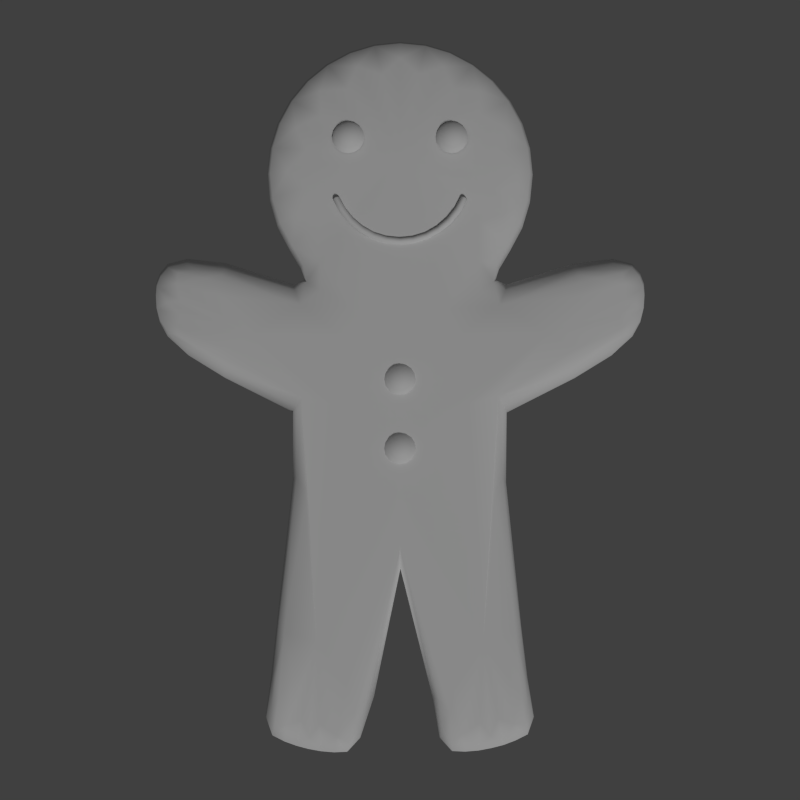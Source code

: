 # Source: gingerBreadMan1.blend  (saved by Blender 2.79.0; exported with 4.5.12 LTS)
import bpy
from mathutils import Matrix  # noqa: F401  (used for matrix-valued properties, if any)

bpy.ops.wm.read_factory_settings(use_empty=True)
scene = bpy.context.scene
scene.name = 'Scene'

# ---- collections
col_collection_1 = bpy.data.collections.new('Collection 1'); scene.collection.children.link(col_collection_1)

# ---- materials (node trees are filled in below, after node groups)
mat_bread = bpy.data.materials.new('bread')
mat_bread.alpha_threshold = 0.0
mat_bread.use_transparent_shadow = False
mat_bread.roughness = 0.5
mat_bread.specular_intensity = 0.0
mat_candy = bpy.data.materials.new('candy')
mat_candy.alpha_threshold = 0.0
mat_candy.use_transparent_shadow = False
mat_candy.roughness = 0.5
mat_candy.specular_intensity = 0.35

# ---- node groups
ng_auto_smooth = bpy.data.node_groups.new('Auto Smooth', 'GeometryNodeTree')
_s = ng_auto_smooth.interface.new_socket(name='Geometry', in_out='OUTPUT', socket_type='NodeSocketGeometry')
_s = ng_auto_smooth.interface.new_socket(name='Geometry', in_out='INPUT', socket_type='NodeSocketGeometry')
_s = ng_auto_smooth.interface.new_socket(name='Angle', in_out='INPUT', socket_type='NodeSocketFloat')
_s.subtype = 'ANGLE'
_s.min_value = 0.0
_s.max_value = 3.142
ng_auto_smooth.is_modifier = True
_N = ng_auto_smooth.nodes; _L = ng_auto_smooth.links
n0 = _N.new('NodeGroupOutput'); n0.name = 'Group Output'; n0.location = (480, -100)
n1 = _N.new('NodeGroupInput'); n1.name = 'Group Input'; n1.location = (-420, -300)
n2 = _N.new('NodeGroupInput'); n2.name = 'Group Input.001'; n2.location = (-60, -100)
n3 = _N.new('GeometryNodeSetShadeSmooth'); n3.name = 'Set Shade Smooth'; n3.location = (120, -100)
n3.domain = 'EDGE'
n4 = _N.new('GeometryNodeSetShadeSmooth'); n4.name = 'Set Shade Smooth.001'; n4.location = (300, -100)
n5 = _N.new('GeometryNodeInputMeshEdgeAngle'); n5.name = 'Edge Angle'; n5.location = (-420, -220)
n6 = _N.new('GeometryNodeInputEdgeSmooth'); n6.name = 'Is Edge Smooth'; n6.location = (-60, -160)
n7 = _N.new('GeometryNodeInputShadeSmooth'); n7.name = 'Is Face Smooth'; n7.location = (-240, -340)
n8 = _N.new('FunctionNodeBooleanMath'); n8.name = 'Boolean Math'; n8.location = (-60, -220)
n9 = _N.new('FunctionNodeCompare'); n9.name = 'Compare'; n9.location = (-240, -180)
n9.operation = 'LESS_EQUAL'
_L.new(n5.outputs[0], n9.inputs[0])
_L.new(n4.outputs[0], n0.inputs[0])
_L.new(n1.outputs[1], n9.inputs[1])
_L.new(n9.outputs[0], n8.inputs[0])
_L.new(n7.outputs[0], n8.inputs[1])
_L.new(n2.outputs[0], n3.inputs[0])
_L.new(n6.outputs[0], n3.inputs[1])
_L.new(n3.outputs[0], n4.inputs[0])
_L.new(n8.outputs[0], n3.inputs[2])
n0.is_active_output = True

# ---- material node trees

# ---- world
world_world = bpy.data.worlds.new('World'); scene.world = world_world
world_world.color = (0.05088, 0.05088, 0.05088)
world_world.use_sun_shadow = False
world_world.sun_shadow_jitter_overblur = 0.0
world_world.cycles.sampling_method = 'NONE'
world_world.cycles.sample_map_resolution = 256

# ---- cameras
cam_camera = bpy.data.cameras.new('Camera')
cam_camera.clip_end = 100.0
cam_camera.lens = 54.61
cam_camera.sensor_width = 32.0
cam_camera.sensor_height = 18.0
cam_camera.ortho_scale = 7.314
cam_camera.dof.focus_distance = 0.0
cam_camera.dof.aperture_fstop = 128.0

# ---- lights
light_lamp = bpy.data.lights.new('Lamp', 'SUN')
light_lamp.transmission_factor = 0.0
light_lamp.cutoff_distance = 30.0
light_lamp.angle = 0.1993
light_lamp.energy = 1.0
light_lamp.shadow_buffer_clip_start = 1.001
light_lamp.shadow_soft_size = 0.1
light_lamp.shadow_cascade_max_distance = 1000.0
light_lamp.cycles.use_multiple_importance_sampling = False

# ---- meshes
me_circle = bpy.data.meshes.new('Circle')
me_circle.from_pydata([(2.266, 0.7863, -0.1268), (0.7702, -1.415, 0.126), (4.103, -0.9401, -0.1268), (-0.9619, -0.1913, -0.1268), (0.7652, -0.7071, -0.1268), (3.85, -0.1932, -0.1268), (-0.9619, 0.1913, -0.1268), (4.182, 0.7613, -0.1268), (3.86, 0.2478, -0.1268), (-0.8155, 0.5449, -0.1268), (2.253, -0.7951, -0.1268), (0.5449, -0.8155, -0.1268), (4.227, 0.3794, -0.1268), (-0.1221, -1.277e-08, 0.125), (0.1842, 0.9259, 0.0625), (0.1842, -0.9259, 0.0625), (-0.5245, 0.7849, 0.0625), (3.797, -0.876, 0.125), (0.5245, -0.7849, 0.0625), (2.21, -0.7515, 0.06252), (-0.7849, 0.5245, 0.0625), (-0.5449, 0.8155, -0.1268), (-0.9259, 0.1842, 0.0625), (3.815, 0.2498, 0.05941), (0.7896, -0.6814, 0.06252), (-0.9259, -0.1842, 0.0625), (3.918, 0.3607, 0.1187), (0.6342, -1.296, -0.1268), (2.214, 0.747, 0.06178), (-0.7849, -0.5245, 0.0625), (0.6957, 1.275, 0.06255), (-0.5245, -0.7849, 0.0625), (0.7896, 0.6814, 0.06252), (0.5245, 0.7849, 0.0625), (-0.1842, -0.9259, 0.0625), (-0.1842, 0.9259, 0.0625), (4.167, -0.7548, 0.0625), (4.211, -0.3872, 0.0625), (3.812, -0.2148, 0.06105), (3.658, -0.9251, 0.0625), (0.1913, -0.9619, -0.1268), (3.401, -0.6015, 0.1241), (4.202, 0.5747, 0.05922), (4.086, 0.9264, 0.05922), (3.685, -0.9504, -0.1268), (3.395, 0.6015, 0.1205), (3.659, 0.9195, 0.06012), (0.1913, 0.9619, -0.1268), (-0.2191, 0.0, -0.1268), (-0.8155, -0.5449, -0.1268), (3.697, 0.9394, -0.1268), (4.223, -0.5748, -0.1268), (-0.5449, -0.8155, -0.1268), (0.7652, 0.7071, -0.1268), (0.5449, 0.8155, -0.1268), (-0.1913, -0.9619, -0.1268), (-0.1913, 0.9619, -0.1268), (0.6868, 1.688, 0.06326), (1.191, 1.707, -0.1268), (1.487, 1.296, -0.1268), (1.439, 1.269, 0.06255), (0.6342, 1.296, -0.1268), (1.282, 1.408, 0.126), (0.6427, -1.707, -0.1268), (1.162, -1.688, 0.06326), (1.487, -1.296, -0.1268), (1.439, -1.269, 0.06254), (0.6957, -1.275, 0.06254), (0.9857, -1.507, -0.1268), (0.8247, -1.77, 0.06471), (0.9709, -1.791, -0.1268), (0.7881, 1.791, -0.1268), (0.9832, 1.77, 0.06466), (1.282, -1.408, 0.126), (1.162, 1.688, 0.06326), (1.191, -1.707, -0.1268), (0.9832, -1.77, 0.06471), (1.179, 1.075, 0.1266), (0.9709, 1.791, -0.1268), (0.6427, 1.707, -0.1268), (0.7702, 1.415, 0.126), (0.6868, -1.688, 0.06326), (0.7881, -1.791, -0.1268), (0.8247, 1.77, 0.06466), (0.9857, 1.507, -0.1268), (1.179, -1.075, 0.1266), (4.092, -0.9266, 0.0625), (4.181, -0.7616, -0.1268), (4.227, -0.3797, -0.1268), (3.962, -0.6615, -0.1268), (3.919, -0.3256, 0.1231), (4.207, -0.575, 0.0625), (0.9882, -0.3278, 0.125), (4.206, 0.387, 0.05922), (4.223, 0.5745, -0.1268), (1.311, 0.0, -0.1268), (3.974, 0.7043, -0.1268), (0.7652, 0.0, -0.1268), (2.084, 0.003792, -0.1268), (3.786, 0.8758, 0.1187), (4.162, 0.7545, 0.05922), (0.9882, 0.3278, 0.125), (4.103, 0.9398, -0.1268), (-0.1895, 0.9529, 0.0), (-0.5398, 0.8078, 0.0), (-0.8078, 0.5398, 0.0), (-0.9529, 0.1895, 0.0), (-0.9529, -0.1895, 0.0), (-0.8078, -0.5398, 0.0), (-0.5398, -0.8078, 0.0), (-0.1895, -0.9529, 0.0), (0.1895, -0.9529, 0.0), (0.5398, -0.8078, 0.0), (0.6042, 1.568, -0.1268), (0.6811, 0.7342, -0.1268), (-0.3754, -0.9063, -0.1268), (0.7927, 0.7918, -0.1268), (0.5398, 0.8078, 0.0), (0.1895, 0.9529, 0.0), (-0.6937, -0.6937, -0.1268), (1.744, 0.7896, -0.1268), (3.317, 0.8929, -0.1268), (4.205, -0.6713, -0.1268), (-0.9063, -0.3754, -0.1268), (0.7713, 0.7007, 5.737e-06), (0.7927, -0.7918, -0.1268), (4.128, -0.2856, -0.1268), (2.242, -0.7842, 4.303e-06), (-0.981, 0.0, -0.1268), (3.976, 0.9855, -0.1268), (2.253, 0.7765, 0.001461), (0.7221, 1.348, -0.1268), (2.837, 0.0, -0.1268), (-0.9063, 0.3754, -0.1268), (1.74, -0.7918, -0.1268), (0.6811, -0.7342, -0.1268), (0.7713, -0.7007, 4.303e-06), (0.7221, -1.348, -0.1268), (4.205, 0.671, -0.1268), (4.129, 0.2898, -0.1268), (-0.6937, 0.6937, -0.1268), (-0.3754, 0.9063, -0.1268), (0.3754, -0.9063, -0.1268), (-1.192e-07, -0.981, -0.1268), (3.973, -0.9884, -0.1268), (3.299, -0.9093, -0.1268), (-0.1651, 0.6764, 0.1094), (-0.4137, 0.5734, 0.1094), (-0.6039, 0.3831, 0.1094), (-0.7069, 0.1345, 0.1094), (-0.7069, -0.1345, 0.1094), (-0.6039, -0.3831, 0.1094), (-0.4137, -0.5734, 0.1094), (-0.1651, -0.6764, 0.1094), (0.104, -0.6764, 0.1094), (0.3526, -0.5734, 0.1094), (0.3526, 0.5734, 0.1094), (0.104, 0.6764, 0.1094), (0.8514, 0.5801, 0.1094), (1.075, -1.714e-05, 0.1249), (2.345, -0.6708, 0.1092), (2.342, 0.6689, 0.1067), (2.281, -6.217e-05, 0.1222), (0.8514, -0.5801, 0.1094), (-5.588e-08, 0.9442, 0.0625), (0.3613, 0.8723, 0.0625), (0.3613, -0.8723, 0.0625), (-1.453e-07, -0.9442, 0.0625), (-0.6676, 0.6676, 0.0625), (-0.3613, 0.8723, 0.0625), (3.841, -0.2037, 0.0004003), (3.257, -0.8784, 0.0625), (0.6688, -0.7069, 0.0625), (1.694, -0.7571, 0.06253), (-0.8723, 0.3613, 0.0625), (2.845, 0.0001449, 0.05992), (-0.9442, -4.47e-08, 0.0625), (3.82, 0.2834, 0.1039), (0.8518, -0.7676, 0.06253), (-0.8723, -0.3613, 0.0625), (3.262, 0.8701, 0.06098), (1.695, 0.7559, 0.06236), (-0.6676, -0.6676, 0.0625), (0.8518, 0.7676, 0.06254), (-0.3613, -0.8723, 0.0625), (0.6688, 0.7069, 0.06251), (4.1, -0.9368, 0.0), (4.219, -0.5748, 0.0), (4.012, -0.9072, 0.1094), (3.998, -0.5817, 0.1092), (4.19, -0.6679, 0.0625), (3.958, -0.9703, 0.0625), (4.106, -0.2981, 0.06214), (0.0, 0.981, -0.1268), (3.679, -0.9002, 0.1094), (3.819, -0.2482, 0.1071), (3.678, -0.9441, 0.0), (4.222, 0.3813, -0.0008203), (4.177, 0.7596, -0.0008203), (4.121, 0.3718, 0.1037), (3.96, 0.7128, 0.1042), (4.101, 0.2979, 0.05927), (4.184, 0.6677, 0.05922), (3.954, 0.9687, 0.05944), (3.847, 0.2435, -9.887e-06), (0.3754, 0.9063, -0.1268), (3.671, 0.8986, 0.1041), (3.688, 0.9344, 0.001045), (-0.1983, 0.7215, -0.1268), (-0.4634, 0.6116, -0.1268), (-0.6664, 0.4087, -0.1268), (-0.7762, 0.1435, -0.1268), (-0.7762, -0.1435, -0.1268), (-0.6664, -0.4087, -0.1268), (-0.4634, -0.6116, -0.1268), (-0.1983, -0.7215, -0.1268), (0.08874, -0.7215, -0.1268), (0.3539, -0.6116, -0.1268), (0.3539, 0.6116, -0.1268), (0.08874, 0.7215, -0.1268), (0.7652, 0.5303, -0.1268), (2.292, -0.5294, -0.1268), (2.302, 0.5249, -0.1268), (0.7652, -0.5303, -0.1268), (3.878, -0.3051, -0.1268), (4.065, -0.8576, -0.1268), (4.155, -0.5835, -0.1268), (3.752, -0.8653, -0.1268), (4.16, 0.4387, -0.1268), (4.126, 0.7251, -0.1268), (3.89, 0.3668, -0.1268), (3.763, 0.8587, -0.1268), (1.32, 1.568, -0.1268), (0.6537, 1.702, -6.512e-06), (0.7297, 1.611, 0.1106), (1.276, 1.548, 0.06273), (0.6545, 1.549, 0.06273), (0.7285, 1.657, -0.1268), (1.362, 1.348, -0.1268), (0.7451, 1.299, 0.1097), (0.6495, 1.29, 1.225e-05), (1.475, 1.289, 1.225e-05), (1.376, 1.29, 0.1097), (0.6042, -1.568, -0.1268), (1.32, -1.568, -0.1268), (1.184, -1.702, -4.884e-06), (1.178, -1.609, 0.1106), (1.276, -1.548, 0.06272), (0.6545, -1.549, 0.06272), (1.14, -1.657, -0.1268), (0.6495, -1.29, 9.187e-06), (0.7451, -1.299, 0.1097), (1.376, -1.29, 0.1097), (1.475, -1.289, 9.187e-06), (1.362, -1.348, -0.1268), (0.974, 1.786, -4.557e-05), (1.038, 1.586, 0.1125), (0.9746, 1.72, -0.1268), (0.7972, -1.786, -3.418e-05), (0.9315, -1.586, 0.1125), (0.8375, -1.72, -0.1268), (0.8988, -1.775, 0.06507), (0.8702, -1.797, -0.1268), (0.8702, 1.797, -0.1268), (0.8988, 1.775, 0.06501), (1.261, -0.6677, -0.1268), (0.974, -1.786, -3.418e-05), (1.038, -1.586, 0.1125), (0.9746, -1.72, -0.1268), (1.474, -2.809e-05, 0.1257), (1.261, 0.6677, -0.1268), (1.184, 1.702, -6.512e-06), (1.178, 1.609, 0.1106), (1.14, 1.657, -0.1268), (1.276, -1.277, 0.1264), (1.073, 1.744, 0.06396), (1.081, -1.765, -0.1268), (1.073, -1.744, 0.06398), (1.276, 1.277, 0.1264), (1.081, 1.765, -0.1268), (0.7972, 1.786, -4.557e-05), (0.9315, 1.586, 0.1125), (0.8375, 1.72, -0.1268), (0.6537, -1.702, -4.884e-06), (0.7297, -1.611, 0.1106), (0.7285, -1.657, -0.1268), (0.7154, 1.765, -0.1268), (0.8985, 1.284, 0.1264), (0.7557, -1.744, 0.06398), (0.7154, -1.765, -0.1268), (0.7557, 1.744, 0.06396), (0.8985, -1.284, 0.1264), (0.6113, -0.2455, 0.125), (1.166, -0.4527, 0.1254), (1.682, -0.4793, 0.1252), (4.178, -0.7599, 0.0), (3.969, -0.7131, 0.1092), (0.4901, 0.0, -0.1268), (2.589, -0.1674, -0.1268), (0.9307, 0.0, -0.1268), (4.124, -0.7236, -0.1268), (4.136, -0.8396, 0.0625), (3.639, -0.7769, 0.1248), (4.148, -0.8498, -0.1268), (4.223, -0.3816, 0.0), (4.13, -0.3719, 0.1089), (1.829, 0.000948, -0.1268), (4.159, -0.4372, -0.1268), (4.231, -0.4761, -0.1268), (3.721, -0.3847, 0.1229), (4.215, -0.48, 0.0625), (0.6113, 0.2455, 0.125), (4.218, 0.5745, -0.0008203), (3.989, 0.5815, 0.1042), (2.6, 0.1733, -0.1268), (4.157, 0.585, -0.1268), (4.21, 0.4797, 0.05922), (3.715, 0.3849, 0.1192), (4.231, 0.4759, -0.1268), (1.166, 0.4526, 0.1254), (1.681, 0.4791, 0.1242), (4.099, 0.9365, -0.0008203), (4.002, 0.907, 0.1037), (4.067, 0.859, -0.1268), (3.629, 0.7767, 0.1192), (4.13, 0.8393, 0.05922), (4.148, 0.8495, -0.1268), (-5.885e-08, 0.9718, 0.0), (-0.3719, 0.8978, 0.0), (-0.6871, 0.6871, 0.0), (-0.8978, 0.3719, 0.0), (-0.9718, -4.383e-08, 0.0), (-0.8978, -0.3719, 0.0), (-0.6871, -0.6871, 0.0), (-0.3719, -0.8978, 0.0), (-1.469e-07, -0.9718, 0.0), (0.3719, -0.8978, 0.0), (0.678, -0.7274, 1.076e-06), (0.6618, -1.531, -0.1268), (1.271, -1.491, 0.09779), (0.7072, -1.495, 0.09779), (0.678, 0.7274, 1.434e-06), (0.3719, 0.8978, 0.0), (3.288, -0.9016, 1.073e-06), (1.309, -1.563, 5.959e-06), (2.886, 0.003411, 0.0004979), (0.6168, -1.563, 5.959e-06), (3.303, 0.8872, 0.002081), (0.6618, 1.531, -0.1268), (1.292, 1.531, -0.1268), (1.732, 0.7812, 0.000374), (0.8075, 0.7857, 1.023e-05), (0.7072, 1.495, 0.0978), (1.271, 1.491, 0.0978), (0.6168, 1.563, 7.945e-06), (1.309, 1.563, 7.945e-06), (0.8075, -0.7857, 7.675e-06), (1.729, -0.7831, 7.675e-06), (-0.01356, 0.8151, 0.09722), (-0.3255, 0.7531, 0.09722), (-0.5899, 0.5764, 0.09722), (-0.7666, 0.3119, 0.09722), (-0.8287, -3.958e-08, 0.09722), (-0.7666, -0.3119, 0.09722), (-0.5899, -0.5764, 0.09722), (-0.3255, -0.7531, 0.09722), (-0.01357, -0.8151, 0.09722), (0.2984, -0.7531, 0.09722), (0.6483, -0.5779, 0.1094), (0.8153, -7.612e-06, 0.125), (0.6483, 0.5779, 0.1094), (0.2984, 0.7531, 0.09722), (3.332, -0.8376, 0.1093), (2.71, 0.0003146, 0.1133), (3.326, 0.8353, 0.105), (1.623, 0.7121, 0.1148), (0.9597, 0.7233, 0.1153), (1.941, -3.971e-05, 0.1244), (1.284, -2.845e-05, 0.1251), (0.9597, -0.7233, 0.1153), (1.624, -0.7125, 0.1152), (3.969, -0.9839, 0.0), (4.202, -0.6705, 0.0), (4.123, -0.2899, 0.0001001), (3.895, -0.9315, 0.09722), (4.095, -0.6577, 0.09713), (4.031, -0.3048, 0.0962), (4.122, 0.2907, -0.0006177), (4.2, 0.6702, -0.0008203), (3.97, 0.9813, -0.000354), (4.024, 0.3048, 0.09226), (4.086, 0.6575, 0.09235), (3.887, 0.9306, 0.09233), (-0.02434, 0.8635, -0.1268), (-0.3548, 0.7978, -0.1268), (-0.6349, 0.6106, -0.1268), (-0.8221, 0.3305, -0.1268), (-0.8879, 0.0, -0.1268), (-0.8221, -0.3305, -0.1268), (-0.6349, -0.6106, -0.1268), (-0.3548, -0.7978, -0.1268), (-0.02434, -0.8635, -0.1268), (0.3061, -0.7978, -0.1268), (0.6333, -0.5507, -0.1268), (0.6333, 0.5507, -0.1268), (0.3061, 0.7978, -0.1268), (3.328, -0.7936, -0.1268), (2.657, 0.0, -0.1268), (3.344, 0.7852, -0.1268), (1.646, 0.6557, -0.1268), (0.8763, 0.6566, -0.1268), (0.8763, -0.6566, -0.1268), (1.644, -0.6564, -0.1268), (3.936, -0.9272, -0.1268), (4.176, -0.6631, -0.1268), (4.069, -0.3202, -0.1268), (4.071, 0.3306, -0.1268), (4.177, 0.6636, -0.1268), (3.94, 0.9241, -0.1268), (1.292, -1.531, -0.1268), (0.8773, 1.792, -5.534e-05), (0.9431, 1.686, 0.1004), (0.8872, 1.762, -0.1268), (0.8773, -1.792, -4.15e-05), (0.9431, -1.686, 0.1005), (0.8872, -1.762, -0.1268), (1.079, -1.76, -1.953e-05), (1.12, -1.617, 0.1116), (1.07, -1.729, -0.1268), (1.079, 1.76, -2.604e-05), (1.12, 1.617, 0.1116), (1.07, 1.729, -0.1268), (0.7255, 1.76, -2.604e-05), (0.8116, 1.619, 0.1116), (0.7454, 1.729, -0.1268), (0.7255, -1.76, -1.953e-05), (0.8116, -1.619, 0.1116), (0.7454, -1.729, -0.1268), (4.145, -0.8472, 0.0), (4.005, -0.8189, 0.1093), (4.124, -0.8236, -0.1268), (4.227, -0.4771, 0.0), (4.084, -0.4581, 0.1088), (4.198, -0.4915, -0.1268), (4.226, 0.4768, -0.0008203), (4.075, 0.458, 0.1038), (4.198, 0.492, -0.1268), (4.144, 0.8469, -0.0008203), (3.996, 0.8186, 0.1038), (4.125, 0.8241, -0.1268), (0.525, 0.0, 0.125), (0.5177, 0.0, 0.1427), (0.5, 0.0, 0.15), (0.4823, 0.0, 0.1427), (0.475, 0.0, 0.125), (0.5149, 0.1024, 0.125), (0.5077, 0.101, 0.1427), (0.4904, 0.09755, 0.15), (0.4731, 0.0941, 0.1427), (0.4659, 0.09267, 0.125), (0.485, 0.2009, 0.125), (0.4783, 0.1981, 0.1427), (0.4619, 0.1913, 0.15), (0.4456, 0.1846, 0.1427), (0.4388, 0.1818, 0.125), (0.4365, 0.2917, 0.125), (0.4304, 0.2876, 0.1427), (0.4157, 0.2778, 0.15), (0.401, 0.268, 0.1427), (0.3949, 0.2639, 0.125), (0.3712, 0.3712, 0.125), (0.3661, 0.3661, 0.1427), (0.3536, 0.3536, 0.15), (0.3411, 0.3411, 0.1427), (0.3359, 0.3359, 0.125), (0.2917, 0.4365, 0.125), (0.2876, 0.4304, 0.1427), (0.2778, 0.4157, 0.15), (0.268, 0.401, 0.1427), (0.2639, 0.3949, 0.125), (0.2009, 0.485, 0.125), (0.1981, 0.4783, 0.1427), (0.1913, 0.4619, 0.15), (0.1846, 0.4456, 0.1427), (0.1818, 0.4388, 0.125), (0.2009, -0.485, 0.125), (0.1981, -0.4783, 0.1427), (0.1913, -0.4619, 0.15), (0.1846, -0.4456, 0.1427), (0.1818, -0.4388, 0.125), (0.2917, -0.4365, 0.125), (0.2876, -0.4304, 0.1427), (0.2778, -0.4157, 0.15), (0.268, -0.401, 0.1427), (0.2639, -0.3949, 0.125), (0.3712, -0.3712, 0.125), (0.3661, -0.3661, 0.1427), (0.3536, -0.3536, 0.15), (0.3411, -0.3411, 0.1427), (0.3359, -0.3359, 0.125), (0.4365, -0.2917, 0.125), (0.4304, -0.2876, 0.1427), (0.4157, -0.2778, 0.15), (0.401, -0.268, 0.1427), (0.3949, -0.2639, 0.125), (0.485, -0.2009, 0.125), (0.4783, -0.1981, 0.1427), (0.4619, -0.1913, 0.15), (0.4456, -0.1846, 0.1427), (0.4388, -0.1818, 0.125), (0.5149, -0.1024, 0.125), (0.5077, -0.101, 0.1427), (0.4904, -0.09755, 0.15), (0.4731, -0.0941, 0.1427), (0.4659, -0.09267, 0.125), (1.5, 0.08839, 0.1634), (1.5, 0.1155, 0.1228), (2.107, -0.04419, 0.1228), (2.082, -0.03382, 0.1634), (1.534, 0.08166, 0.1634), (1.544, 0.1067, 0.1228), (1.5, 5.528e-09, 0.185), (1.562, 0.0625, 0.1634), (1.582, 0.08166, 0.1228), (1.582, 0.03382, 0.1634), (1.607, 0.04419, 0.1228), (2.115, 1.437e-09, 0.1228), (1.588, 8.887e-09, 0.1634), (1.615, 1.437e-09, 0.1228), (2.088, 8.887e-09, 0.1634), (1.582, -0.03382, 0.1634), (1.607, -0.04419, 0.1228), (1.562, -0.0625, 0.1634), (1.582, -0.08166, 0.1228), (1.534, -0.08166, 0.1634), (1.544, -0.1067, 0.1228), (2.107, 0.04419, 0.1228), (2.082, 0.03382, 0.1634), (1.5, -0.08839, 0.1634), (1.5, -0.1155, 0.1228), (1.466, -0.08166, 0.1634), (1.456, -0.1067, 0.1228), (1.438, -0.0625, 0.1634), (1.418, -0.08166, 0.1228), (1.418, -0.03382, 0.1634), (1.393, -0.04419, 0.1228), (2.082, 0.08166, 0.1228), (2.062, 0.0625, 0.1634), (1.412, 6.104e-08, 0.1634), (1.385, 6.477e-08, 0.1228), (2.0, 5.528e-09, 0.185), (1.418, 0.03382, 0.1634), (1.393, 0.04419, 0.1228), (1.438, 0.0625, 0.1634), (1.418, 0.08166, 0.1228), (1.466, 0.08166, 0.1634), (1.456, 0.1067, 0.1228), (2.044, 0.1067, 0.1228), (2.034, 0.08166, 0.1634), (2.0, 0.1155, 0.1228), (2.0, 0.08839, 0.1634), (2.062, -0.0625, 0.1634), (2.082, -0.08166, 0.1228), (2.034, -0.08166, 0.1634), (2.044, -0.1067, 0.1228), (2.0, -0.08839, 0.1634), (2.0, -0.1155, 0.1228), (1.966, -0.08166, 0.1634), (1.956, -0.1067, 0.1228), (1.938, -0.0625, 0.1634), (1.918, -0.08166, 0.1228), (1.918, -0.03382, 0.1634), (1.893, -0.04419, 0.1228), (1.912, 6.104e-08, 0.1634), (1.885, 6.477e-08, 0.1228), (1.918, 0.03382, 0.1634), (1.893, 0.04419, 0.1228), (1.938, 0.0625, 0.1634), (1.918, 0.08166, 0.1228), (1.966, 0.08166, 0.1634), (1.956, 0.1067, 0.1228), (-0.3384, -0.375, 0.1634), (-0.3655, -0.375, 0.1228), (-0.2058, 0.4817, 0.1228), (-0.2162, 0.4567, 0.1634), (-0.3317, -0.3412, 0.1634), (-0.3567, -0.3308, 0.1228), (-0.25, -0.375, 0.185), (-0.3125, -0.3125, 0.1634), (-0.3317, -0.2933, 0.1228), (-0.2838, -0.2933, 0.1634), (-0.2942, -0.2683, 0.1228), (-0.25, 0.4905, 0.1228), (-0.25, -0.2866, 0.1634), (-0.25, -0.2595, 0.1228), (-0.25, 0.4634, 0.1634), (-0.2162, -0.2933, 0.1634), (-0.2058, -0.2683, 0.1228), (-0.1875, -0.3125, 0.1634), (-0.1683, -0.2933, 0.1228), (-0.1683, -0.3412, 0.1634), (-0.1433, -0.3308, 0.1228), (-0.2942, 0.4817, 0.1228), (-0.2838, 0.4567, 0.1634), (-0.1616, -0.375, 0.1634), (-0.1345, -0.375, 0.1228), (-0.1683, -0.4088, 0.1634), (-0.1433, -0.4192, 0.1228), (-0.1875, -0.4375, 0.1634), (-0.1683, -0.4567, 0.1228), (-0.2162, -0.4567, 0.1634), (-0.2058, -0.4817, 0.1228), (-0.3317, 0.4567, 0.1228), (-0.3125, 0.4375, 0.1634), (-0.25, -0.4634, 0.1634), (-0.25, -0.4905, 0.1228), (-0.25, 0.375, 0.185), (-0.2838, -0.4567, 0.1634), (-0.2942, -0.4817, 0.1228), (-0.3125, -0.4375, 0.1634), (-0.3317, -0.4567, 0.1228), (-0.3317, -0.4088, 0.1634), (-0.3567, -0.4192, 0.1228), (-0.3567, 0.4192, 0.1228), (-0.3317, 0.4088, 0.1634), (-0.3655, 0.375, 0.1228), (-0.3384, 0.375, 0.1634), (-0.1875, 0.4375, 0.1634), (-0.1683, 0.4567, 0.1228), (-0.1683, 0.4088, 0.1634), (-0.1433, 0.4192, 0.1228), (-0.1616, 0.375, 0.1634), (-0.1345, 0.375, 0.1228), (-0.1683, 0.3412, 0.1634), (-0.1433, 0.3308, 0.1228), (-0.1875, 0.3125, 0.1634), (-0.1683, 0.2933, 0.1228), (-0.2162, 0.2933, 0.1634), (-0.2058, 0.2683, 0.1228), (-0.25, 0.2866, 0.1634), (-0.25, 0.2595, 0.1228), (-0.2838, 0.2933, 0.1634), (-0.2942, 0.2683, 0.1228), (-0.3125, 0.3125, 0.1634), (-0.3317, 0.2933, 0.1228), (-0.3317, 0.3412, 0.1634), (-0.3567, 0.3308, 0.1228), (0.1916, -0.4821, 0.125), (0.1895, -0.4771, 0.1402), (0.1844, -0.4648, 0.1475), (0.1793, -0.4526, 0.1402), (0.1772, -0.4475, 0.125), (0.1857, -0.4744, 0.125), (0.1846, -0.4719, 0.1352), (0.1821, -0.4658, 0.1425), (0.1796, -0.4596, 0.1352), (0.1785, -0.4571, 0.125), (0.1916, 0.4821, 0.125), (0.1895, 0.4771, 0.1402), (0.1844, 0.4648, 0.1475), (0.1793, 0.4526, 0.1402), (0.1772, 0.4475, 0.125), (0.1857, 0.4744, 0.125), (0.1846, 0.4719, 0.1352), (0.1821, 0.4658, 0.1425), (0.1796, 0.4596, 0.1352), (0.1785, 0.4571, 0.125)], [], [(0, 120, 350, 130), (0, 130, 347, 121), (0, 121, 408, 222), (0, 222, 409, 120), (1, 291, 379, 251), (1, 251, 340, 284), (1, 284, 436, 291), (2, 303, 438, 186), (2, 186, 381, 144), (2, 144, 413, 225), (2, 225, 440, 303), (3, 123, 332, 107), (3, 107, 331, 128), (3, 128, 397, 212), (3, 212, 398, 123), (4, 125, 356, 136), (4, 136, 337, 135), (4, 135, 403, 223), (4, 223, 411, 125), (5, 132, 345, 170), (5, 170, 383, 126), (5, 126, 415, 224), (5, 224, 407, 132), (6, 128, 331, 106), (6, 106, 330, 133), (6, 133, 396, 211), (6, 211, 397, 128), (7, 326, 447, 198), (7, 198, 388, 138), (7, 138, 417, 229), (7, 229, 449, 326), (8, 139, 387, 204), (8, 204, 345, 132), (8, 132, 407, 230), (8, 230, 416, 139), (9, 133, 330, 105), (9, 105, 329, 140), (9, 140, 395, 210), (9, 210, 396, 133), (10, 145, 343, 127), (10, 127, 357, 134), (10, 134, 412, 221), (10, 221, 406, 145), (11, 135, 337, 112), (11, 112, 336, 142), (11, 142, 402, 217), (11, 217, 403, 135), (12, 318, 444, 197), (12, 197, 387, 139), (12, 139, 416, 228), (12, 228, 446, 318), (13, 146, 359, 147), (13, 147, 360, 148), (13, 148, 361, 149), (13, 149, 362, 150), (13, 150, 363, 151), (13, 151, 364, 152), (13, 152, 365, 153), (13, 153, 366, 154), (13, 154, 367, 155), (13, 155, 368, 292), (13, 292, 369, 311), (13, 311, 370, 156), (13, 156, 371, 157), (13, 157, 358, 146), (14, 165, 342, 118), (14, 118, 327, 164), (14, 164, 358, 157), (14, 157, 371, 165), (15, 167, 335, 111), (15, 111, 336, 166), (15, 166, 367, 154), (15, 154, 366, 167), (16, 169, 328, 104), (16, 104, 329, 168), (16, 168, 360, 147), (16, 147, 359, 169), (17, 302, 372, 194), (17, 194, 384, 188), (17, 188, 439, 302), (18, 166, 336, 112), (18, 112, 337, 172), (18, 172, 368, 155), (18, 155, 367, 166), (19, 173, 357, 127), (19, 127, 343, 171), (19, 171, 372, 160), (19, 160, 380, 173), (20, 168, 329, 105), (20, 105, 330, 174), (20, 174, 361, 148), (20, 148, 360, 168), (21, 140, 329, 104), (21, 104, 328, 141), (21, 141, 394, 209), (21, 209, 395, 140), (22, 174, 330, 106), (22, 106, 331, 176), (22, 176, 362, 149), (22, 149, 361, 174), (23, 177, 373, 175), (23, 175, 345, 204), (23, 204, 387, 201), (23, 201, 390, 177), (24, 172, 337, 136), (24, 136, 356, 178), (24, 178, 379, 163), (24, 163, 368, 172), (25, 176, 331, 107), (25, 107, 332, 179), (25, 179, 363, 150), (25, 150, 362, 176), (26, 317, 373, 177), (26, 177, 390, 199), (26, 199, 445, 317), (27, 250, 356, 125), (27, 125, 411, 137), (27, 137, 338, 243), (27, 243, 346, 250), (28, 180, 347, 130), (28, 130, 350, 181), (28, 181, 375, 161), (28, 161, 374, 180), (29, 179, 332, 108), (29, 108, 333, 182), (29, 182, 364, 151), (29, 151, 363, 179), (30, 240, 351, 183), (30, 183, 376, 239), (30, 239, 352, 236), (30, 236, 354, 240), (31, 182, 333, 109), (31, 109, 334, 184), (31, 184, 365, 152), (31, 152, 364, 182), (32, 183, 351, 124), (32, 124, 341, 185), (32, 185, 370, 158), (32, 158, 376, 183), (33, 185, 341, 117), (33, 117, 342, 165), (33, 165, 371, 156), (33, 156, 370, 185), (34, 184, 334, 110), (34, 110, 335, 167), (34, 167, 366, 153), (34, 153, 365, 184), (35, 164, 327, 103), (35, 103, 328, 169), (35, 169, 359, 146), (35, 146, 358, 164), (36, 301, 438, 295), (36, 295, 382, 190), (36, 190, 385, 296), (36, 296, 439, 301), (37, 310, 441, 304), (37, 304, 383, 192), (37, 192, 386, 305), (37, 305, 442, 310), (38, 170, 345, 175), (38, 175, 373, 195), (38, 195, 386, 192), (38, 192, 383, 170), (39, 194, 372, 171), (39, 171, 343, 196), (39, 196, 381, 191), (39, 191, 384, 194), (40, 142, 336, 111), (40, 111, 335, 143), (40, 143, 401, 216), (40, 216, 402, 142), (41, 162, 377, 294), (41, 294, 380, 160), (41, 160, 372, 302), (41, 302, 439, 296), (41, 296, 385, 189), (41, 189, 442, 309), (41, 309, 373, 162), (42, 316, 444, 312), (42, 312, 388, 202), (42, 202, 391, 313), (42, 313, 445, 316), (43, 325, 447, 321), (43, 321, 389, 203), (43, 203, 392, 322), (43, 322, 448, 325), (44, 144, 381, 196), (44, 196, 343, 145), (44, 145, 406, 227), (44, 227, 413, 144), (45, 320, 377, 162), (45, 162, 373, 317), (45, 317, 445, 313), (45, 313, 391, 200), (45, 200, 448, 324), (45, 324, 374, 161), (45, 161, 375, 320), (46, 207, 347, 180), (46, 180, 374, 206), (46, 206, 392, 203), (46, 203, 389, 207), (47, 193, 327, 118), (47, 118, 342, 205), (47, 205, 405, 219), (47, 219, 393, 193), (48, 209, 394, 208), (48, 208, 393, 219), (48, 219, 405, 218), (48, 218, 404, 297), (48, 297, 403, 217), (48, 217, 402, 216), (48, 216, 401, 215), (48, 215, 400, 214), (48, 214, 399, 213), (48, 213, 398, 212), (48, 212, 397, 211), (48, 211, 396, 210), (48, 210, 395, 209), (49, 119, 333, 108), (49, 108, 332, 123), (49, 123, 398, 213), (49, 213, 399, 119), (50, 121, 347, 207), (50, 207, 389, 129), (50, 129, 418, 231), (50, 231, 408, 121), (51, 308, 441, 187), (51, 187, 382, 122), (51, 122, 414, 226), (51, 226, 443, 308), (52, 115, 334, 109), (52, 109, 333, 119), (52, 119, 399, 214), (52, 214, 400, 115), (53, 114, 341, 124), (53, 124, 351, 116), (53, 116, 410, 220), (53, 220, 404, 114), (54, 205, 342, 117), (54, 117, 341, 114), (54, 114, 404, 218), (54, 218, 405, 205), (55, 143, 335, 110), (55, 110, 334, 115), (55, 115, 400, 215), (55, 215, 401, 143), (56, 141, 328, 103), (56, 103, 327, 193), (56, 193, 393, 208), (56, 208, 394, 141), (57, 290, 432, 233), (57, 233, 354, 236), (57, 236, 352, 234), (57, 234, 433, 290), (58, 279, 429, 271), (58, 271, 355, 232), (58, 232, 349, 273), (58, 273, 431, 279), (59, 241, 350, 120), (59, 120, 409, 238), (59, 238, 349, 232), (59, 232, 355, 241), (60, 242, 375, 181), (60, 181, 350, 241), (60, 241, 355, 235), (60, 235, 353, 242), (61, 131, 410, 116), (61, 116, 351, 240), (61, 240, 354, 113), (61, 113, 348, 131), (62, 278, 375, 242), (62, 242, 353, 272), (62, 272, 430, 278), (63, 289, 435, 283), (63, 283, 346, 243), (63, 243, 338, 285), (63, 285, 437, 289), (64, 277, 426, 245), (64, 245, 344, 247), (64, 247, 339, 246), (64, 246, 427, 277), (65, 254, 412, 134), (65, 134, 357, 253), (65, 253, 344, 244), (65, 244, 419, 254), (66, 253, 357, 173), (66, 173, 380, 252), (66, 252, 339, 247), (66, 247, 344, 253), (67, 251, 379, 178), (67, 178, 356, 250), (67, 250, 346, 248), (67, 248, 340, 251), (68, 137, 411, 265), (68, 265, 412, 254), (68, 254, 419, 249), (68, 249, 428, 268), (68, 268, 425, 260), (68, 260, 437, 285), (68, 285, 338, 137), (69, 288, 435, 258), (69, 258, 423, 261), (69, 261, 424, 259), (69, 259, 436, 288), (70, 276, 426, 266), (70, 266, 423, 262), (70, 262, 425, 268), (70, 268, 428, 276), (71, 286, 432, 280), (71, 280, 420, 263), (71, 263, 422, 282), (71, 282, 434, 286), (72, 275, 429, 255), (72, 255, 420, 264), (72, 264, 421, 256), (72, 256, 430, 275), (73, 252, 380, 274), (73, 274, 427, 246), (73, 246, 339, 252), (74, 235, 355, 271), (74, 271, 429, 275), (74, 275, 430, 272), (74, 272, 353, 235), (75, 244, 344, 245), (75, 245, 426, 276), (75, 276, 428, 249), (75, 249, 419, 244), (76, 261, 423, 266), (76, 266, 426, 277), (76, 277, 427, 267), (76, 267, 424, 261), (77, 319, 378, 269), (77, 269, 377, 320), (77, 320, 375, 278), (77, 278, 430, 256), (77, 256, 421, 281), (77, 281, 433, 287), (77, 287, 376, 319), (78, 263, 420, 255), (78, 255, 429, 279), (78, 279, 431, 257), (78, 257, 422, 263), (79, 113, 354, 233), (79, 233, 432, 286), (79, 286, 434, 237), (79, 237, 348, 113), (80, 239, 376, 287), (80, 287, 433, 234), (80, 234, 352, 239), (81, 248, 346, 283), (81, 283, 435, 288), (81, 288, 436, 284), (81, 284, 340, 248), (82, 262, 423, 258), (82, 258, 435, 289), (82, 289, 437, 260), (82, 260, 425, 262), (83, 264, 420, 280), (83, 280, 432, 290), (83, 290, 433, 281), (83, 281, 421, 264), (84, 238, 409, 270), (84, 270, 410, 131), (84, 131, 348, 237), (84, 237, 434, 282), (84, 282, 422, 257), (84, 257, 431, 273), (84, 273, 349, 238), (85, 274, 380, 294), (85, 294, 377, 269), (85, 269, 378, 293), (85, 293, 379, 291), (85, 291, 436, 259), (85, 259, 424, 267), (85, 267, 427, 274), (86, 191, 381, 186), (86, 186, 438, 301), (86, 301, 439, 188), (86, 188, 384, 191), (87, 122, 382, 295), (87, 295, 438, 303), (87, 303, 440, 300), (87, 300, 414, 122), (88, 126, 383, 304), (88, 304, 441, 308), (88, 308, 443, 307), (88, 307, 415, 126), (89, 227, 406, 298), (89, 298, 407, 224), (89, 224, 415, 307), (89, 307, 443, 226), (89, 226, 414, 300), (89, 300, 440, 225), (89, 225, 413, 227), (90, 195, 373, 309), (90, 309, 442, 305), (90, 305, 386, 195), (91, 190, 382, 187), (91, 187, 441, 310), (91, 310, 442, 189), (91, 189, 385, 190), (92, 159, 369, 292), (92, 292, 368, 163), (92, 163, 379, 293), (92, 293, 378, 159), (93, 201, 387, 197), (93, 197, 444, 316), (93, 316, 445, 199), (93, 199, 390, 201), (94, 138, 388, 312), (94, 312, 444, 318), (94, 318, 446, 315), (94, 315, 417, 138), (95, 265, 411, 299), (95, 299, 410, 270), (95, 270, 409, 306), (95, 306, 412, 265), (96, 230, 407, 314), (96, 314, 408, 231), (96, 231, 418, 323), (96, 323, 449, 229), (96, 229, 417, 315), (96, 315, 446, 228), (96, 228, 416, 230), (97, 220, 410, 299), (97, 299, 411, 223), (97, 223, 403, 297), (97, 297, 404, 220), (98, 314, 407, 298), (98, 298, 406, 221), (98, 221, 412, 306), (98, 306, 409, 222), (98, 222, 408, 314), (99, 206, 374, 324), (99, 324, 448, 322), (99, 322, 392, 206), (100, 202, 388, 198), (100, 198, 447, 325), (100, 325, 448, 200), (100, 200, 391, 202), (101, 158, 370, 311), (101, 311, 369, 159), (101, 159, 378, 319), (101, 319, 376, 158), (102, 129, 389, 321), (102, 321, 447, 326), (102, 326, 449, 323), (102, 323, 418, 129), (450, 455, 456, 451), (451, 456, 457, 452), (452, 457, 458, 453), (453, 458, 459, 454), (455, 460, 461, 456), (456, 461, 462, 457), (457, 462, 463, 458), (458, 463, 464, 459), (460, 465, 466, 461), (461, 466, 467, 462), (462, 467, 468, 463), (463, 468, 469, 464), (465, 470, 471, 466), (466, 471, 472, 467), (467, 472, 473, 468), (468, 473, 474, 469), (470, 475, 476, 471), (471, 476, 477, 472), (472, 477, 478, 473), (473, 478, 479, 474), (475, 480, 481, 476), (476, 481, 482, 477), (477, 482, 483, 478), (478, 483, 484, 479), (485, 490, 491, 486), (486, 491, 492, 487), (487, 492, 493, 488), (488, 493, 494, 489), (490, 495, 496, 491), (491, 496, 497, 492), (492, 497, 498, 493), (493, 498, 499, 494), (495, 500, 501, 496), (496, 501, 502, 497), (497, 502, 503, 498), (498, 503, 504, 499), (500, 505, 506, 501), (501, 506, 507, 502), (502, 507, 508, 503), (503, 508, 509, 504), (505, 510, 511, 506), (506, 511, 512, 507), (507, 512, 513, 508), (508, 513, 514, 509), (510, 450, 451, 511), (511, 451, 452, 512), (512, 452, 453, 513), (513, 453, 454, 514), (516, 515, 519, 520), (519, 521, 522), (521, 524, 522), (520, 519, 522, 523), (529, 550, 518), (523, 522, 524, 525), (525, 524, 527, 528), (527, 521, 530), (537, 550, 529), (528, 527, 530, 531), (532, 521, 534), (531, 530, 532, 533), (533, 532, 534, 535), (534, 521, 538), (535, 534, 538, 539), (538, 521, 540), (547, 550, 537), (539, 538, 540, 541), (542, 521, 544), (541, 540, 542, 543), (543, 542, 544, 545), (558, 550, 547), (545, 544, 548, 549), (548, 521, 551), (551, 521, 553), (549, 548, 551, 552), (553, 521, 555), (552, 551, 553, 554), (554, 553, 555, 556), (560, 550, 558), (518, 550, 561), (556, 555, 515, 516), (559, 560, 558, 557), (555, 521, 515), (544, 521, 548), (557, 558, 547, 546), (540, 521, 542), (546, 547, 537, 536), (536, 537, 529, 526), (530, 521, 532), (524, 521, 527), (526, 529, 518, 517), (561, 550, 563), (517, 518, 561, 562), (562, 561, 563, 564), (563, 550, 565), (564, 563, 565, 566), (565, 550, 567), (567, 550, 569), (566, 565, 567, 568), (569, 550, 571), (568, 567, 569, 570), (570, 569, 571, 572), (571, 550, 573), (572, 571, 573, 574), (573, 550, 575), (575, 550, 577), (574, 573, 575, 576), (577, 550, 579), (576, 575, 577, 578), (578, 577, 579, 580), (579, 550, 560), (581, 587, 585), (580, 579, 560, 559), (582, 581, 585, 586), (585, 587, 588), (587, 590, 588), (586, 585, 588, 589), (595, 616, 584), (589, 588, 590, 591), (591, 590, 593, 594), (593, 587, 596), (603, 616, 595), (594, 593, 596, 597), (598, 587, 600), (597, 596, 598, 599), (599, 598, 600, 601), (600, 587, 604), (601, 600, 604, 605), (604, 587, 606), (613, 616, 603), (605, 604, 606, 607), (608, 587, 610), (607, 606, 608, 609), (609, 608, 610, 611), (624, 616, 613), (611, 610, 614, 615), (614, 587, 617), (617, 587, 619), (615, 614, 617, 618), (619, 587, 621), (618, 617, 619, 620), (620, 619, 621, 622), (626, 616, 624), (584, 616, 627), (622, 621, 581, 582), (625, 626, 624, 623), (621, 587, 581), (610, 587, 614), (623, 624, 613, 612), (606, 587, 608), (612, 613, 603, 602), (602, 603, 595, 592), (596, 587, 598), (590, 587, 593), (592, 595, 584, 583), (627, 616, 629), (583, 584, 627, 628), (628, 627, 629, 630), (629, 616, 631), (630, 629, 631, 632), (631, 616, 633), (633, 616, 635), (632, 631, 633, 634), (635, 616, 637), (634, 633, 635, 636), (636, 635, 637, 638), (637, 616, 639), (638, 637, 639, 640), (639, 616, 641), (641, 616, 643), (640, 639, 641, 642), (643, 616, 645), (642, 641, 643, 644), (644, 643, 645, 646), (645, 616, 626), (646, 645, 626, 625), (489, 485, 647, 651), (651, 647, 652, 656), (488, 489, 651, 650), (485, 486, 648, 647), (486, 487, 649, 648), (487, 488, 650, 649), (655, 656, 652, 653, 654), (647, 648, 653, 652), (650, 651, 656, 655), (649, 650, 655, 654), (648, 649, 654, 653), (481, 480, 657, 658), (659, 658, 663, 664), (483, 482, 659, 660), (480, 484, 661, 657), (482, 481, 658, 659), (484, 483, 660, 661), (663, 662, 666, 665, 664), (658, 657, 662, 663), (660, 659, 664, 665), (657, 661, 666, 662), (661, 660, 665, 666), (515, 521, 519)])
me_circle.polygons.foreach_set('use_smooth', [1, 1, 0, 0, 1, 1, 1, 1, 1, 0, 0, 1, 1, 0, 0, 1, 1, 0, 0, 1, 1, 0, 0, 1, 1, 0, 0, 1, 1, 0, 0, 1, 1, 0, 0, 1, 1, 0, 0, 1, 1, 0, 0, 1, 1, 0, 0, 1, 1, 0, 0, 1, 1, 1, 1, 1, 1, 1, 1, 1, 1, 1, 1, 1, 1, 1, 1, 1, 1, 1, 1, 1, 1, 1, 1, 1, 1, 1, 1, 1, 1, 1, 1, 1, 1, 1, 1, 1, 1, 1, 1, 1, 1, 1, 0, 0, 1, 1, 1, 1, 1, 1, 1, 1, 1, 1, 1, 1, 1, 1, 1, 1, 1, 1, 1, 1, 0, 0, 1, 1, 1, 1, 1, 1, 1, 1, 1, 1, 1, 1, 1, 1, 1, 1, 1, 1, 1, 1, 1, 1, 1, 1, 1, 1, 1, 1, 1, 1, 1, 1, 1, 1, 1, 1, 1, 1, 1, 1, 1, 1, 1, 1, 1, 1, 1, 1, 1, 1, 1, 0, 0, 1, 1, 1, 1, 1, 1, 1, 1, 1, 1, 1, 1, 1, 1, 1, 1, 1, 0, 0, 1, 1, 1, 1, 1, 1, 1, 1, 1, 1, 1, 1, 1, 0, 0, 0, 0, 0, 0, 0, 0, 0, 0, 0, 0, 0, 0, 0, 1, 1, 0, 0, 1, 1, 0, 0, 1, 1, 0, 0, 1, 1, 0, 0, 1, 1, 0, 0, 1, 1, 0, 0, 1, 1, 0, 0, 1, 1, 0, 0, 1, 1, 1, 1, 1, 1, 0, 0, 1, 0, 0, 1, 1, 1, 1, 1, 0, 1, 1, 0, 1, 1, 1, 1, 1, 0, 0, 1, 1, 1, 1, 0, 1, 1, 0, 1, 1, 1, 1, 1, 1, 1, 1, 0, 0, 0, 0, 0, 0, 0, 1, 1, 1, 1, 1, 1, 0, 0, 1, 1, 0, 0, 1, 1, 1, 1, 1, 1, 1, 1, 1, 1, 1, 1, 1, 0, 0, 1, 1, 1, 1, 1, 1, 1, 1, 1, 1, 1, 1, 1, 0, 0, 1, 1, 0, 0, 1, 1, 1, 1, 1, 1, 1, 1, 1, 0, 0, 1, 1, 1, 1, 0, 0, 0, 0, 0, 0, 0, 1, 1, 1, 1, 1, 1, 1, 1, 1, 1, 1, 1, 1, 0, 0, 1, 1, 0, 0, 0, 0, 0, 0, 0, 0, 0, 1, 1, 1, 1, 1, 1, 1, 1, 1, 1, 1, 1, 1, 1, 1, 1, 1, 0, 0, 0, 0, 0, 0, 0, 0, 0, 0, 0, 0, 0, 0, 0, 0, 0, 0, 0, 0, 0, 0, 1, 1, 1, 1, 1, 1, 1, 1, 1, 1, 1, 1, 1, 0, 0, 1, 1, 1, 1, 1, 1, 1, 1, 1, 1, 1, 1, 1, 1, 1, 1, 1, 1, 1, 1, 1, 1, 1, 1, 1, 1, 1, 1, 1, 1, 1, 1, 1, 1, 1, 1, 1, 1, 1, 1, 1, 1, 1, 1, 1, 1, 1, 1, 1, 1, 1, 1, 1, 1, 1, 1, 1, 1, 1, 1, 1, 1, 1, 1, 1, 1, 1, 1, 1, 1, 1, 1, 1, 1, 1, 1, 1, 1, 1, 1, 1, 1, 1, 1, 1, 1, 1, 1, 1, 1, 1, 1, 1, 1, 1, 1, 1, 1, 1, 1, 1, 1, 1, 1, 1, 1, 1, 1, 1, 1, 1, 1, 1, 1, 1, 1, 1, 1, 1, 1, 1, 1, 1, 1, 1, 1, 1, 1, 1, 1, 1, 1, 1, 1, 1, 1, 1, 1, 1, 1, 1, 1, 1, 1, 1, 1, 1, 1, 1, 1, 1, 1, 1, 1, 1, 1, 1, 1, 1, 1, 1, 1, 1, 1, 1, 1, 1, 1, 1, 1, 1, 1, 1, 1, 1, 1, 1, 1, 1, 1, 1, 1, 1, 1, 1, 1, 1, 1, 1, 1, 1, 1, 1, 1, 1, 1, 1, 1])
me_circle.polygons.foreach_set('material_index', [0, 0, 0, 0, 0, 0, 0, 0, 0, 0, 0, 0, 0, 0, 0, 0, 0, 0, 0, 0, 0, 0, 0, 0, 0, 0, 0, 0, 0, 0, 0, 0, 0, 0, 0, 0, 0, 0, 0, 0, 0, 0, 0, 0, 0, 0, 0, 0, 0, 0, 0, 0, 0, 0, 0, 0, 0, 0, 0, 0, 0, 0, 0, 0, 0, 0, 0, 0, 0, 0, 0, 0, 0, 0, 0, 0, 0, 0, 0, 0, 0, 0, 0, 0, 0, 0, 0, 0, 0, 0, 0, 0, 0, 0, 0, 0, 0, 0, 0, 0, 0, 0, 0, 0, 0, 0, 0, 0, 0, 0, 0, 0, 0, 0, 0, 0, 0, 0, 0, 0, 0, 0, 0, 0, 0, 0, 0, 0, 0, 0, 0, 0, 0, 0, 0, 0, 0, 0, 0, 0, 0, 0, 0, 0, 0, 0, 0, 0, 0, 0, 0, 0, 0, 0, 0, 0, 0, 0, 0, 0, 0, 0, 0, 0, 0, 0, 0, 0, 0, 0, 0, 0, 0, 0, 0, 0, 0, 0, 0, 0, 0, 0, 0, 0, 0, 0, 0, 0, 0, 0, 0, 0, 0, 0, 0, 0, 0, 0, 0, 0, 0, 0, 0, 0, 0, 0, 0, 0, 0, 0, 0, 0, 0, 0, 0, 0, 0, 0, 0, 0, 0, 0, 0, 0, 0, 0, 0, 0, 0, 0, 0, 0, 0, 0, 0, 0, 0, 0, 0, 0, 0, 0, 0, 0, 0, 0, 0, 0, 0, 0, 0, 0, 0, 0, 0, 0, 0, 0, 0, 0, 0, 0, 0, 0, 0, 0, 0, 0, 0, 0, 0, 0, 0, 0, 0, 0, 0, 0, 0, 0, 0, 0, 0, 0, 0, 0, 0, 0, 0, 0, 0, 0, 0, 0, 0, 0, 0, 0, 0, 0, 0, 0, 0, 0, 0, 0, 0, 0, 0, 0, 0, 0, 0, 0, 0, 0, 0, 0, 0, 0, 0, 0, 0, 0, 0, 0, 0, 0, 0, 0, 0, 0, 0, 0, 0, 0, 0, 0, 0, 0, 0, 0, 0, 0, 0, 0, 0, 0, 0, 0, 0, 0, 0, 0, 0, 0, 0, 0, 0, 0, 0, 0, 0, 0, 0, 0, 0, 0, 0, 0, 0, 0, 0, 0, 0, 0, 0, 0, 0, 0, 0, 0, 0, 0, 0, 0, 0, 0, 0, 0, 0, 0, 0, 0, 0, 0, 0, 0, 0, 0, 0, 0, 0, 0, 0, 0, 0, 0, 0, 0, 0, 0, 0, 0, 0, 0, 0, 0, 0, 0, 0, 0, 0, 0, 0, 0, 0, 0, 0, 0, 0, 0, 0, 0, 0, 0, 0, 0, 0, 0, 0, 0, 0, 0, 0, 0, 0, 0, 1, 1, 1, 1, 1, 1, 1, 1, 1, 1, 1, 1, 1, 1, 1, 1, 1, 1, 1, 1, 1, 1, 1, 1, 1, 1, 1, 1, 1, 1, 1, 1, 1, 1, 1, 1, 1, 1, 1, 1, 1, 1, 1, 1, 1, 1, 1, 1, 1, 1, 1, 1, 1, 1, 1, 1, 1, 1, 1, 1, 1, 1, 1, 1, 1, 1, 1, 1, 1, 1, 1, 1, 1, 1, 1, 1, 1, 1, 1, 1, 1, 1, 1, 1, 1, 1, 1, 1, 1, 1, 1, 1, 1, 1, 1, 1, 1, 1, 1, 1, 1, 1, 1, 1, 1, 1, 1, 1, 1, 1, 1, 1, 1, 1, 1, 1, 1, 1, 1, 1, 1, 1, 1, 1, 1, 1, 1, 1, 1, 1, 1, 1, 1, 1, 1, 1, 1, 1, 1, 1, 1, 1, 1, 1, 1, 1, 1, 1, 1, 1, 1, 1, 1, 1, 1, 1, 1, 1, 1, 1, 1, 1, 1, 1, 1, 1, 1, 1, 1, 1, 1, 1, 1, 1, 1, 1, 1, 1, 1, 1, 1, 1, 1, 1, 1, 1, 1, 1, 1, 1, 1, 1, 1, 1, 1, 1, 1, 1])
_k = {(5, 132): 1.0, (8, 132): 1.0, (41, 162): 1.0, (45, 162): 1.0, (77, 320): 1.0, (85, 294): 1.0, (98, 298): 1.0, (98, 314): 1.0, (120, 409): 1.0, (120, 350): 1.0, (132, 345): 1.0, (132, 407): 1.0, (134, 357): 1.0, (134, 412): 1.0, (161, 375): 1.0, (162, 373): 1.0, (162, 377): 1.0, (173, 380): 1.0, (173, 357): 1.0, (175, 345): 1.0, (175, 373): 1.0, (177, 373): 1.0, (181, 350): 1.0, (181, 375): 1.0, (195, 373): 1.0, (224, 407): 1.0, (230, 407): 1.0, (242, 375): 1.0, (252, 380): 1.0, (274, 380): 1.0, (278, 375): 1.0, (294, 380): 1.0, (298, 407): 1.0, (309, 373): 1.0, (314, 407): 1.0, (317, 373): 1.0, (320, 375): 1.0}
me_circle.attributes.new('crease_edge', 'FLOAT', 'EDGE').data.foreach_set('value', [_k.get((min(e.vertices), max(e.vertices)), 0.0) for e in me_circle.edges])
_uv = me_circle.uv_layers.new(name='UVMap')
_uv.uv.foreach_set('vector', [1.652, -0.1513, 1.009, -0.02339, 0.9133, -0.166, 1.623, -0.3116, 1.652, -0.1513, 1.623, -0.3116, 2.177, -0.287, 2.176, -0.1328, 1.29, 1.804, 1.811, 1.766, 1.866, 1.887, 1.333, 2.012, 1.29, 1.804, 1.333, 2.012, 0.5452, 1.855, 0.6631, 1.694, -0.1743, -2.979, -0.06757, -2.805, -0.2498, -2.412, -0.243, -2.866, -0.1743, -2.979, -0.243, -2.866, -0.217, -3.076, -0.1643, -3.168, -0.1743, -2.979, -0.1643, -3.168, -0.0926, -3.16, -0.06757, -2.805, 3.053, -2.629, 3.149, -2.56, 3.059, -2.461, 2.99, -2.52, 3.053, -2.629, 2.99, -2.52, 2.873, -2.559, 2.903, -2.687, 2.731, 3.738, 2.567, 3.768, 2.536, 3.688, 2.704, 3.633, 2.731, 3.738, 2.704, 3.633, 2.78, 3.605, 2.803, 3.641, -2.591, -1.566, -2.533, -1.769, -2.41, -1.724, -2.458, -1.543, -2.591, -1.566, -2.458, -1.543, -2.476, -1.356, -2.607, -1.356, -2.584, 2.872, -2.607, 2.642, -2.495, 2.642, -2.361, 2.814, -2.584, 2.872, -2.361, 2.814, -2.417, 3.039, -2.518, 3.093, -0.7114, -2.627, -0.6446, -2.696, -0.5117, -2.586, -0.6179, -2.481, -0.7114, -2.627, -0.6179, -2.481, -0.7647, -2.441, -0.8018, -2.598, -0.5114, 3.491, -0.6124, 3.523, -0.6697, 3.303, -0.5114, 3.279, -0.5114, 3.491, -0.5114, 3.279, -0.3781, 3.43, -0.4784, 3.592, 3.113, -1.661, 2.779, -1.352, 2.58, -1.358, 3.016, -1.742, 3.113, -1.661, 3.016, -1.742, 3.192, -1.948, 3.307, -1.898, 2.588, 2.802, 2.897, 2.97, 2.82, 2.998, 2.598, 2.941, 2.588, 2.802, 2.598, 2.941, 1.926, 2.616, 2.051, 2.626, -2.591, -1.146, -2.607, -1.356, -2.476, -1.356, -2.458, -1.17, -2.591, -1.146, -2.458, -1.17, -2.41, -0.9892, -2.532, -0.9435, -2.584, 2.412, -2.518, 2.192, -2.417, 2.245, -2.361, 2.47, -2.584, 2.412, -2.361, 2.47, -2.495, 2.642, -2.607, 2.642, 3.236, -0.2594, 3.16, -0.1739, 3.067, -0.2709, 3.122, -0.3406, 3.236, -0.2594, 3.122, -0.3406, 3.168, -0.4178, 3.292, -0.3581, 2.861, 1.741, 2.908, 1.843, 2.875, 1.858, 2.803, 1.795, 2.861, 1.741, 2.803, 1.795, 2.781, 1.679, 2.803, 1.644, 3.115, -1.035, 3.303, -0.8275, 3.192, -0.7767, 3.016, -0.9566, 3.115, -1.035, 3.016, -0.9566, 2.58, -1.358, 2.779, -1.352, 2.588, 2.415, 2.051, 2.626, 1.926, 2.616, 2.599, 2.268, 2.588, 2.415, 2.599, 2.268, 2.82, 2.273, 2.897, 2.309, -2.444, -0.7523, -2.532, -0.9435, -2.41, -0.9892, -2.328, -0.8209, -2.444, -0.7523, -2.328, -0.8209, -2.22, -0.6677, -2.319, -0.5825, -2.409, 1.988, -2.262, 1.81, -2.192, 1.909, -2.23, 2.152, -2.409, 1.988, -2.23, 2.152, -2.417, 2.245, -2.518, 2.192, 1.628, -2.578, 2.144, -2.6, 2.149, -2.448, 1.603, -2.42, 1.628, -2.578, 1.603, -2.42, 0.9067, -2.557, 1.001, -2.699, 1.274, 3.491, 0.659, 3.592, 0.5432, 3.43, 1.321, 3.277, 1.274, 3.491, 1.321, 3.277, 1.845, 3.403, 1.787, 3.534, -0.9756, -2.586, -0.8018, -2.598, -0.7647, -2.441, -0.973, -2.439, -0.9756, -2.586, -0.973, -2.439, -1.189, -2.452, -1.189, -2.59, -0.7759, 3.621, -0.9793, 3.73, -1.062, 3.6, -1.005, 3.376, -0.7759, 3.621, -1.005, 3.376, -0.6697, 3.303, -0.6124, 3.523, 3.348, -0.6885, 3.352, -0.58, 3.225, -0.5913, 3.231, -0.6729, 3.348, -0.6885, 3.231, -0.6729, 3.192, -0.7767, 3.303, -0.8275, 2.995, 2.183, 2.897, 2.309, 2.82, 2.273, 2.903, 2.127, 2.995, 2.183, 2.903, 2.127, 2.937, 2.056, 2.979, 2.068, -1.575, -1.357, -1.678, -0.6577, -1.846, -0.6014, -1.913, -0.7857, -1.575, -1.357, -1.913, -0.7857, -2.085, -0.7958, -2.086, -0.9832, -1.575, -1.357, -2.086, -0.9832, -2.24, -1.058, -2.178, -1.227, -1.575, -1.357, -2.178, -1.227, -2.295, -1.356, -2.178, -1.486, -1.575, -1.357, -2.178, -1.486, -2.241, -1.655, -2.087, -1.73, -1.575, -1.357, -2.087, -1.73, -2.086, -1.918, -1.914, -1.928, -1.575, -1.357, -1.914, -1.928, -1.847, -2.112, -1.679, -2.056, -1.575, -1.357, -1.679, -2.056, -1.55, -2.219, -1.401, -2.1, -1.575, -1.357, -1.401, -2.1, -1.215, -2.23, -1.101, -2.045, -1.575, -1.357, -1.101, -2.045, -0.7231, -2.147, -0.7144, -1.683, -1.575, -1.357, -0.7144, -1.683, -0.4364, -1.358, -0.7138, -1.032, -1.575, -1.357, -0.7138, -1.032, -0.7216, -0.5684, -1.099, -0.6696, -1.575, -1.357, -1.099, -0.6696, -1.214, -0.4847, -1.4, -0.6144, -1.575, -1.357, -1.4, -0.6144, -1.549, -0.4947, -1.678, -0.6577, -1.38, -0.3389, -1.189, -0.3358, -1.187, -0.2625, -1.385, -0.2685, -1.38, -0.3389, -1.385, -0.2685, -1.577, -0.2945, -1.563, -0.3612, -1.38, -0.3389, -1.563, -0.3612, -1.549, -0.4947, -1.4, -0.6144, -1.38, -0.3389, -1.4, -0.6144, -1.214, -0.4847, -1.189, -0.3358, -1.382, -2.375, -1.564, -2.353, -1.579, -2.42, -1.387, -2.446, -1.382, -2.375, -1.387, -2.446, -1.189, -2.452, -1.191, -2.379, -1.382, -2.375, -1.191, -2.379, -1.215, -2.23, -1.401, -2.1, -1.382, -2.375, -1.401, -2.1, -1.55, -2.219, -1.564, -2.353, -2.042, -0.5893, -1.898, -0.487, -1.931, -0.429, -2.085, -0.5373, -2.042, -0.5893, -2.085, -0.5373, -2.22, -0.6677, -2.169, -0.7109, -2.042, -0.5893, -2.169, -0.7109, -2.085, -0.7958, -1.913, -0.7857, -2.042, -0.5893, -1.913, -0.7857, -1.846, -0.6014, -1.898, -0.487, 2.724, -2.391, 2.581, -2.272, 2.224, -2.301, 2.606, -2.409, 2.724, -2.391, 2.606, -2.409, 2.806, -2.454, 2.902, -2.441, 2.724, -2.391, 2.902, -2.441, 2.914, -2.37, 2.581, -2.272, -0.9805, -2.357, -1.191, -2.379, -1.189, -2.452, -0.973, -2.439, -0.9805, -2.357, -0.973, -2.439, -0.7647, -2.441, -0.7555, -2.344, -0.9805, -2.357, -0.7555, -2.344, -0.7231, -2.147, -1.101, -2.045, -0.9805, -2.357, -1.101, -2.045, -1.215, -2.23, -1.191, -2.379, 1.558, -2.333, 0.8334, -2.472, 0.9067, -2.557, 1.603, -2.42, 1.558, -2.333, 1.603, -2.42, 2.149, -2.448, 2.122, -2.363, 1.558, -2.333, 2.122, -2.363, 2.224, -2.301, 1.732, -2.214, 1.558, -2.333, 1.732, -2.214, 0.7198, -2.379, 0.8334, -2.472, -2.27, -0.855, -2.169, -0.7109, -2.22, -0.6677, -2.328, -0.8209, -2.27, -0.855, -2.328, -0.8209, -2.41, -0.9892, -2.348, -1.012, -2.27, -0.855, -2.348, -1.012, -2.24, -1.058, -2.086, -0.9832, -2.27, -0.855, -2.086, -0.9832, -2.085, -0.7958, -2.169, -0.7109, -2.171, -0.4334, -2.319, -0.5825, -2.22, -0.6677, -2.085, -0.5373, -2.171, -0.4334, -2.085, -0.5373, -1.931, -0.429, -1.997, -0.3154, -2.084, 1.663, -1.88, 1.554, -1.856, 1.685, -1.986, 1.908, -2.084, 1.663, -1.986, 1.908, -2.192, 1.909, -2.262, 1.81, -2.392, -1.182, -2.348, -1.012, -2.41, -0.9892, -2.458, -1.17, -2.392, -1.182, -2.458, -1.17, -2.476, -1.356, -2.41, -1.356, -2.392, -1.182, -2.41, -1.356, -2.295, -1.356, -2.178, -1.227, -2.392, -1.182, -2.178, -1.227, -2.24, -1.058, -2.348, -1.012, 2.954, -0.9333, 2.926, -0.8846, 2.272, -1.359, 2.449, -1.361, 2.954, -0.9333, 2.449, -1.361, 2.58, -1.358, 3.016, -0.9566, 2.954, -0.9333, 3.016, -0.9566, 3.192, -0.7767, 3.142, -0.7584, 2.954, -0.9333, 3.142, -0.7584, 3.076, -0.7753, 2.926, -0.8846, -0.5493, -2.384, -0.7555, -2.344, -0.7647, -2.441, -0.6179, -2.481, -0.5493, -2.384, -0.6179, -2.481, -0.5117, -2.586, -0.414, -2.512, -0.5493, -2.384, -0.414, -2.512, -0.2498, -2.412, -0.4241, -2.206, -0.5493, -2.384, -0.4241, -2.206, -0.7231, -2.147, -0.7555, -2.344, -2.392, -1.531, -2.41, -1.356, -2.476, -1.356, -2.458, -1.543, -2.392, -1.531, -2.458, -1.543, -2.41, -1.724, -2.348, -1.7, -2.392, -1.531, -2.348, -1.7, -2.241, -1.655, -2.178, -1.486, -2.392, -1.531, -2.178, -1.486, -2.295, -1.356, -2.41, -1.356, 2.973, -0.7723, 2.776, -0.8293, 2.272, -1.359, 2.926, -0.8846, 2.973, -0.7723, 2.926, -0.8846, 3.076, -0.7753, 3.119, -0.6953, 2.973, -0.7723, 3.119, -0.6953, 3.065, -0.6434, 2.776, -0.8293, -0.5418, -2.97, -0.4054, -2.912, -0.5117, -2.586, -0.6446, -2.696, -0.5187, 3.897, -0.4784, 3.592, -0.3781, 3.43, -0.4132, 3.96, -0.5187, 3.897, -0.4132, 3.96, -0.4855, 4.18, -0.5546, 4.224, -0.5418, -2.97, -0.4291, -3.264, -0.315, -3.186, -0.4054, -2.912, 1.568, -0.3936, 2.137, -0.3676, 2.177, -0.287, 1.623, -0.3116, 1.568, -0.3936, 1.623, -0.3116, 0.9133, -0.166, 0.8378, -0.2487, 1.568, -0.3936, 0.8378, -0.2487, 0.7217, -0.3405, 1.733, -0.5095, 1.568, -0.3936, 1.733, -0.5095, 2.225, -0.4243, 2.137, -0.3676, -2.271, -1.858, -2.348, -1.7, -2.41, -1.724, -2.329, -1.892, -2.271, -1.858, -2.329, -1.892, -2.221, -2.045, -2.17, -2.002, -2.271, -1.858, -2.17, -2.002, -2.086, -1.918, -2.087, -1.73, -2.271, -1.858, -2.087, -1.73, -2.241, -1.655, -2.348, -1.7, -0.325, 0.1476, -0.4024, 0.1963, -0.5094, -0.1293, -0.4117, -0.2043, -0.325, 0.1476, -0.4117, -0.2043, -0.2476, -0.3046, -0.2398, 0.1503, -0.325, 0.1476, -0.2398, 0.1503, -0.2134, 0.3595, -0.2531, 0.4286, -0.325, 0.1476, -0.2531, 0.4286, -0.3113, 0.4706, -0.4024, 0.1963, -2.043, -2.124, -2.17, -2.002, -2.221, -2.045, -2.086, -2.176, -2.043, -2.124, -2.086, -2.176, -1.932, -2.285, -1.899, -2.227, -2.043, -2.124, -1.899, -2.227, -1.847, -2.112, -1.914, -1.928, -2.043, -2.124, -1.914, -1.928, -2.086, -1.918, -2.17, -2.002, -0.5473, -0.3317, -0.4117, -0.2043, -0.5094, -0.1293, -0.6158, -0.2347, -0.5473, -0.3317, -0.6158, -0.2347, -0.7627, -0.2745, -0.7536, -0.3714, -0.5473, -0.3317, -0.7536, -0.3714, -0.7216, -0.5684, -0.4224, -0.5105, -0.5473, -0.3317, -0.4224, -0.5105, -0.2476, -0.3046, -0.4117, -0.2043, -0.9787, -0.3579, -0.7536, -0.3714, -0.7627, -0.2745, -0.9711, -0.2764, -0.9787, -0.3579, -0.9711, -0.2764, -1.187, -0.2625, -1.189, -0.3358, -0.9787, -0.3579, -1.189, -0.3358, -1.214, -0.4847, -1.099, -0.6696, -0.9787, -0.3579, -1.099, -0.6696, -0.7216, -0.5684, -0.7536, -0.3714, -1.737, -2.3, -1.899, -2.227, -1.932, -2.285, -1.761, -2.364, -1.737, -2.3, -1.761, -2.364, -1.579, -2.42, -1.564, -2.353, -1.737, -2.3, -1.564, -2.353, -1.55, -2.219, -1.679, -2.056, -1.737, -2.3, -1.679, -2.056, -1.847, -2.112, -1.899, -2.227, -1.735, -0.4133, -1.563, -0.3612, -1.577, -0.2945, -1.759, -0.3496, -1.735, -0.4133, -1.759, -0.3496, -1.931, -0.429, -1.898, -0.487, -1.735, -0.4133, -1.898, -0.487, -1.846, -0.6014, -1.678, -0.6577, -1.735, -0.4133, -1.678, -0.6577, -1.549, -0.4947, -1.563, -0.3612, 3.067, -2.357, 3.019, -2.42, 3.059, -2.461, 3.115, -2.393, 3.067, -2.357, 3.115, -2.393, 3.162, -2.316, 3.108, -2.288, 3.067, -2.357, 3.108, -2.288, 3.024, -2.254, 2.904, -2.274, 3.067, -2.357, 2.904, -2.274, 2.914, -2.37, 3.019, -2.42, 3.18, -2.063, 3.167, -2.133, 3.222, -2.141, 3.229, -2.057, 3.18, -2.063, 3.229, -2.057, 3.192, -1.948, 3.139, -1.969, 3.18, -2.063, 3.139, -1.969, 3.073, -1.952, 3.117, -2.035, 3.18, -2.063, 3.117, -2.035, 3.062, -2.087, 3.167, -2.133, 2.954, -1.768, 3.016, -1.742, 2.58, -1.358, 2.449, -1.361, 2.954, -1.768, 2.449, -1.361, 2.272, -1.359, 2.928, -1.818, 2.954, -1.768, 2.928, -1.818, 3.073, -1.952, 3.139, -1.969, 2.954, -1.768, 3.139, -1.969, 3.192, -1.948, 3.016, -1.742, 2.576, -2.461, 2.606, -2.409, 2.224, -2.301, 2.122, -2.363, 2.576, -2.461, 2.122, -2.363, 2.149, -2.448, 2.589, -2.533, 2.576, -2.461, 2.589, -2.533, 2.873, -2.559, 2.858, -2.502, 2.576, -2.461, 2.858, -2.502, 2.806, -2.454, 2.606, -2.409, -1.4, -2.582, -1.189, -2.59, -1.189, -2.452, -1.387, -2.446, -1.4, -2.582, -1.387, -2.446, -1.579, -2.42, -1.608, -2.549, -1.2, 3.797, -1.43, 3.819, -1.459, 3.678, -1.323, 3.508, -1.2, 3.797, -1.323, 3.508, -1.062, 3.6, -0.9793, 3.73, 2.361, -2.027, 2.125, -1.359, 1.178, -1.359, 1.17, -2.057, 2.361, -2.027, 1.17, -2.057, 0.7198, -2.379, 1.732, -2.214, 2.361, -2.027, 1.732, -2.214, 2.224, -2.301, 2.581, -2.272, 2.361, -2.027, 2.581, -2.272, 2.914, -2.37, 2.904, -2.274, 2.361, -2.027, 2.904, -2.274, 3.024, -2.254, 2.96, -2.166, 2.361, -2.027, 2.96, -2.166, 3.062, -2.087, 2.773, -1.905, 2.361, -2.027, 2.773, -1.905, 2.272, -1.359, 2.125, -1.359, 3.149, -0.5203, 3.172, -0.598, 3.225, -0.5913, 3.204, -0.5038, 3.149, -0.5203, 3.204, -0.5038, 3.168, -0.4178, 3.115, -0.4433, 3.149, -0.5203, 3.115, -0.4433, 3.029, -0.4765, 2.963, -0.5652, 3.149, -0.5203, 2.963, -0.5652, 3.065, -0.6434, 3.172, -0.598, 2.972, -0.2546, 3.027, -0.3099, 3.067, -0.2709, 2.999, -0.2113, 2.972, -0.2546, 2.999, -0.2113, 2.885, -0.1739, 2.866, -0.2279, 2.972, -0.2546, 2.866, -0.2279, 2.81, -0.2744, 2.906, -0.2878, 2.972, -0.2546, 2.906, -0.2878, 2.917, -0.3598, 3.027, -0.3099, 2.579, -2.674, 2.903, -2.687, 2.873, -2.559, 2.589, -2.533, 2.579, -2.674, 2.589, -2.533, 2.149, -2.448, 2.144, -2.6, 2.235, 3.663, 1.787, 3.534, 1.845, 3.403, 2.332, 3.576, 2.235, 3.663, 2.332, 3.576, 2.536, 3.688, 2.567, 3.768, 2.361, -0.6998, 1.169, -0.6624, 1.178, -1.359, 2.125, -1.359, 2.361, -0.6998, 2.125, -1.359, 2.272, -1.359, 2.776, -0.8293, 2.361, -0.6998, 2.776, -0.8293, 3.065, -0.6434, 2.963, -0.5652, 2.361, -0.6998, 2.963, -0.5652, 3.029, -0.4765, 2.907, -0.4565, 2.361, -0.6998, 2.907, -0.4565, 2.917, -0.3598, 2.58, -0.4563, 2.361, -0.6998, 2.58, -0.4563, 2.225, -0.4243, 1.733, -0.5095, 2.361, -0.6998, 1.733, -0.5095, 0.7217, -0.3405, 1.169, -0.6624, 2.588, -0.2711, 2.609, -0.2027, 2.177, -0.287, 2.137, -0.3676, 2.588, -0.2711, 2.137, -0.3676, 2.225, -0.4243, 2.608, -0.3202, 2.588, -0.2711, 2.608, -0.3202, 2.81, -0.2744, 2.866, -0.2279, 2.588, -0.2711, 2.866, -0.2279, 2.885, -0.1739, 2.609, -0.2027, -1.398, -0.1323, -1.606, -0.1653, -1.577, -0.2945, -1.385, -0.2685, -1.398, -0.1323, -1.385, -0.2685, -1.187, -0.2625, -1.187, -0.1249, -1.2, 1.488, -0.9793, 1.554, -1.062, 1.685, -1.323, 1.776, -1.2, 1.488, -1.323, 1.776, -1.459, 1.606, -1.43, 1.465, -1.693, 2.642, -1.986, 1.908, -1.856, 1.685, -1.668, 1.776, -1.693, 2.642, -1.668, 1.776, -1.459, 1.606, -1.323, 1.776, -1.693, 2.642, -1.323, 1.776, -1.062, 1.685, -1.005, 1.908, -1.693, 2.642, -1.005, 1.908, -0.6697, 1.981, -0.8416, 2.642, -1.693, 2.642, -0.8416, 2.642, -0.6697, 3.303, -1.005, 3.376, -1.693, 2.642, -1.005, 3.376, -1.062, 3.6, -1.323, 3.508, -1.693, 2.642, -1.323, 3.508, -1.459, 3.678, -1.668, 3.508, -1.693, 2.642, -1.668, 3.508, -1.856, 3.6, -1.986, 3.376, -1.693, 2.642, -1.986, 3.376, -2.192, 3.375, -2.23, 3.133, -1.693, 2.642, -2.23, 3.133, -2.417, 3.039, -2.361, 2.814, -1.693, 2.642, -2.361, 2.814, -2.495, 2.642, -2.361, 2.47, -1.693, 2.642, -2.361, 2.47, -2.417, 2.245, -2.23, 2.152, -1.693, 2.642, -2.23, 2.152, -2.192, 1.909, -1.986, 1.908, -2.445, -1.96, -2.321, -2.13, -2.221, -2.045, -2.329, -1.892, -2.445, -1.96, -2.329, -1.892, -2.41, -1.724, -2.533, -1.769, -2.409, 3.296, -2.518, 3.093, -2.417, 3.039, -2.23, 3.133, -2.409, 3.296, -2.23, 3.133, -2.192, 3.375, -2.262, 3.475, 2.602, -0.06113, 2.176, -0.1328, 2.177, -0.287, 2.609, -0.2027, 2.602, -0.06113, 2.609, -0.2027, 2.885, -0.1739, 2.917, -0.04601, 2.251, 1.631, 2.571, 1.519, 2.542, 1.599, 2.345, 1.713, 2.251, 1.631, 2.345, 1.713, 1.866, 1.887, 1.811, 1.766, 3.331, -2.269, 3.352, -2.154, 3.222, -2.141, 3.199, -2.229, 3.331, -2.269, 3.199, -2.229, 3.162, -2.316, 3.288, -2.381, 2.949, 3.331, 2.908, 3.442, 2.875, 3.426, 2.867, 3.327, 2.949, 3.331, 2.867, 3.327, 2.936, 3.227, 2.979, 3.216, -2.172, -2.28, -1.998, -2.398, -1.932, -2.285, -2.086, -2.176, -2.172, -2.28, -2.086, -2.176, -2.221, -2.045, -2.321, -2.13, -2.084, 3.621, -2.262, 3.475, -2.192, 3.375, -1.986, 3.376, -2.084, 3.621, -1.986, 3.376, -1.856, 3.6, -1.88, 3.73, -0.7091, -0.088, -0.7995, -0.1177, -0.7627, -0.2745, -0.6158, -0.2347, -0.7091, -0.088, -0.6158, -0.2347, -0.5094, -0.1293, -0.6421, -0.01978, -0.5114, 1.793, -0.4784, 1.692, -0.3781, 1.854, -0.5114, 2.006, -0.5114, 1.793, -0.5114, 2.006, -0.6697, 1.981, -0.6124, 1.761, -0.9734, -0.1295, -1.187, -0.1249, -1.187, -0.2625, -0.9711, -0.2764, -0.9734, -0.1295, -0.9711, -0.2764, -0.7627, -0.2745, -0.7995, -0.1177, -0.7758, 1.663, -0.6124, 1.761, -0.6697, 1.981, -1.005, 1.908, -0.7758, 1.663, -1.005, 1.908, -1.062, 1.685, -0.9793, 1.554, -1.81, -2.49, -1.608, -2.549, -1.579, -2.42, -1.761, -2.364, -1.81, -2.49, -1.761, -2.364, -1.932, -2.285, -1.998, -2.398, -1.659, 3.797, -1.88, 3.73, -1.856, 3.6, -1.668, 3.508, -1.659, 3.797, -1.668, 3.508, -1.459, 3.678, -1.43, 3.819, -1.808, -0.2233, -1.997, -0.3154, -1.931, -0.429, -1.759, -0.3496, -1.808, -0.2233, -1.759, -0.3496, -1.577, -0.2945, -1.606, -0.1653, -1.659, 1.488, -1.43, 1.465, -1.459, 1.606, -1.668, 1.776, -1.659, 1.488, -1.668, 1.776, -1.856, 1.685, -1.88, 1.554, -0.186, 0.5319, -0.1199, 0.5648, -0.1578, 0.6157, -0.2305, 0.5764, -0.186, 0.5319, -0.2305, 0.5764, -0.3113, 0.4706, -0.2531, 0.4286, -0.186, 0.5319, -0.2531, 0.4286, -0.2134, 0.3595, -0.1604, 0.4517, -0.186, 0.5319, -0.1604, 0.4517, -0.08862, 0.4439, -0.1199, 0.5648, 0.3811, 0.671, 0.2406, 0.7464, 0.1881, 0.606, 0.2983, 0.5507, 0.3811, 0.671, 0.2983, 0.5507, 0.4461, 0.4197, 0.5526, 0.5188, 0.1498, 0.8933, 0.3048, 1.06, 0.2703, 1.104, 0.08819, 0.9535, 0.1498, 0.8933, 0.08819, 0.9535, 0.004957, 0.8668, 0.01767, 0.8242, 0.7854, 0.2307, 0.6697, 0.1333, 0.9133, -0.166, 1.009, -0.02339, 0.5053, 1.387, 0.6631, 1.694, 0.5452, 1.855, 0.3548, 1.324, 0.5053, 1.387, 0.3548, 1.324, 0.2703, 1.104, 0.3048, 1.06, 0.7854, 0.2307, 0.5526, 0.5188, 0.4461, 0.4197, 0.6697, 0.1333, 0.5995, 0.0784, 0.5009, 0.08228, 0.7217, -0.3405, 0.8378, -0.2487, 0.5995, 0.0784, 0.8378, -0.2487, 0.9133, -0.166, 0.6697, 0.1333, 0.5995, 0.0784, 0.6697, 0.1333, 0.4461, 0.4197, 0.383, 0.3728, 0.5995, 0.0784, 0.383, 0.3728, 0.3689, 0.3014, 0.5009, 0.08228, -0.5187, 1.387, -0.4132, 1.324, -0.3781, 1.854, -0.4784, 1.692, -0.5388, 0.2549, -0.6421, -0.01978, -0.5094, -0.1293, -0.4024, 0.1963, -0.5388, 0.2549, -0.4024, 0.1963, -0.3113, 0.4706, -0.4253, 0.5489, -0.5187, 1.387, -0.5546, 1.06, -0.4855, 1.104, -0.4132, 1.324, 0.3782, 0.2053, 0.3775, 0.05409, 0.7217, -0.3405, 0.5009, 0.08228, 0.3782, 0.2053, 0.5009, 0.08228, 0.3689, 0.3014, 0.2638, 0.4095, 0.3782, 0.2053, 0.2638, 0.4095, 0.2067, 0.4167, 0.3775, 0.05409, -0.316, -3.392, -0.2226, -3.451, -0.1621, -3.331, -0.2346, -3.292, -0.316, -3.392, -0.2346, -3.292, -0.315, -3.186, -0.4291, -3.264, -0.5084, 4.391, -0.5546, 4.224, -0.4855, 4.18, -0.4055, 4.331, -0.5084, 4.391, -0.4055, 4.331, -0.3851, 4.417, -0.4212, 4.46, 0.2483, -3.216, 0.1593, -3.262, 0.1834, -3.323, 0.2935, -3.268, 0.2483, -3.216, 0.2935, -3.268, 0.4415, -3.137, 0.3786, -3.09, 0.2483, -3.216, 0.3786, -3.09, 0.3647, -3.019, 0.2594, -3.126, 0.2483, -3.216, 0.2594, -3.126, 0.2024, -3.134, 0.1593, -3.262, 0.5052, 3.897, 0.3548, 3.96, 0.5432, 3.43, 0.659, 3.592, 0.7806, -2.949, 1.001, -2.699, 0.9067, -2.557, 0.6654, -2.852, 0.7806, -2.949, 0.6654, -2.852, 0.4415, -3.137, 0.5475, -3.236, 0.5052, 3.897, 0.3048, 4.224, 0.2703, 4.18, 0.3548, 3.96, 0.5956, -2.797, 0.6654, -2.852, 0.9067, -2.557, 0.8334, -2.472, 0.5956, -2.797, 0.8334, -2.472, 0.7198, -2.379, 0.4971, -2.8, 0.5956, -2.797, 0.4971, -2.8, 0.3647, -3.019, 0.3786, -3.09, 0.5956, -2.797, 0.3786, -3.09, 0.4415, -3.137, 0.6654, -2.852, -0.328, -2.864, -0.243, -2.866, -0.2498, -2.412, -0.414, -2.512, -0.328, -2.864, -0.414, -2.512, -0.5117, -2.586, -0.4054, -2.912, -0.328, -2.864, -0.4054, -2.912, -0.315, -3.186, -0.2568, -3.144, -0.328, -2.864, -0.2568, -3.144, -0.217, -3.076, -0.243, -2.866, -0.09672, 4.15, -0.4132, 3.96, -0.3781, 3.43, 0.08337, 3.443, -0.09672, 4.15, 0.08337, 3.443, 0.5432, 3.43, 0.3548, 3.96, -0.09672, 4.15, 0.3548, 3.96, 0.2703, 4.18, 0.08819, 4.331, -0.09672, 4.15, 0.08819, 4.331, 0.004949, 4.417, -0.1101, 4.407, -0.09672, 4.15, -0.1101, 4.407, -0.215, 4.457, -0.2746, 4.407, -0.09672, 4.15, -0.2746, 4.407, -0.3851, 4.417, -0.4055, 4.331, -0.09672, 4.15, -0.4055, 4.331, -0.4855, 4.18, -0.4132, 3.96, -0.06323, -3.295, -0.1241, -3.281, -0.1621, -3.331, -0.09409, -3.351, -0.06323, -3.295, -0.09409, -3.351, -0.01765, -3.359, 0.001363, -3.296, -0.06323, -3.295, 0.001363, -3.296, 0.03453, -3.206, 0.014, -3.112, -0.06323, -3.295, 0.014, -3.112, -0.0926, -3.16, -0.1241, -3.281, 0.0931, -3.496, 0.2355, -3.463, 0.1834, -3.323, 0.07777, -3.352, 0.0931, -3.496, 0.07777, -3.352, -0.01765, -3.359, -0.03409, -3.499, -0.1145, 4.492, -0.2354, 4.499, -0.215, 4.457, -0.1101, 4.407, -0.1145, 4.492, -0.1101, 4.407, 0.004949, 4.417, 0.01766, 4.46, -0.1297, 0.767, -0.2181, 0.7354, -0.1578, 0.6157, -0.0897, 0.6356, -0.1297, 0.767, -0.0897, 0.6356, -0.01314, 0.6429, -0.02929, 0.7832, -0.3339, 0.792, -0.2354, 0.7852, -0.215, 0.827, -0.2746, 0.8775, -0.3339, 0.792, -0.2746, 0.8775, -0.3851, 0.8668, -0.4212, 0.8242, 0.08162, 0.5706, 0.1639, 0.5453, 0.1881, 0.606, 0.0824, 0.6356, 0.08162, 0.5706, 0.0824, 0.6356, -0.01314, 0.6429, 0.005764, 0.5795, 0.08162, 0.5706, 0.005764, 0.5795, 0.03878, 0.49, 0.1257, 0.388, 0.08162, 0.5706, 0.1257, 0.388, 0.2067, 0.4167, 0.1639, 0.5453, 0.3742, -2.923, 0.4971, -2.8, 0.7198, -2.379, 0.3739, -2.772, 0.3742, -2.923, 0.3739, -2.772, 0.2024, -3.134, 0.2594, -3.126, 0.3742, -2.923, 0.2594, -3.126, 0.3647, -3.019, 0.4971, -2.8, 0.2529, 0.4989, 0.383, 0.3728, 0.4461, 0.4197, 0.2983, 0.5507, 0.2529, 0.4989, 0.2983, 0.5507, 0.1881, 0.606, 0.1639, 0.5453, 0.2529, 0.4989, 0.1639, 0.5453, 0.2067, 0.4167, 0.2638, 0.4095, 0.2529, 0.4989, 0.2638, 0.4095, 0.3689, 0.3014, 0.383, 0.3728, 0.3759, -3.388, 0.5475, -3.236, 0.4415, -3.137, 0.2935, -3.268, 0.3759, -3.388, 0.2935, -3.268, 0.1834, -3.323, 0.2355, -3.463, 0.1498, 4.391, 0.01766, 4.46, 0.004949, 4.417, 0.08819, 4.331, 0.1498, 4.391, 0.08819, 4.331, 0.2703, 4.18, 0.3048, 4.224, 0.07712, -3.287, 0.001363, -3.296, -0.01765, -3.359, 0.07777, -3.352, 0.07712, -3.287, 0.07777, -3.352, 0.1834, -3.323, 0.1593, -3.262, 0.07712, -3.287, 0.1593, -3.262, 0.2024, -3.134, 0.1215, -3.105, 0.07712, -3.287, 0.1215, -3.105, 0.03453, -3.206, 0.001363, -3.296, 0.2564, -0.1949, 0.05305, -0.7095, 0.2231, -1.359, 0.4949, -1.359, 0.2564, -0.1949, 0.4949, -1.359, 1.178, -1.359, 1.169, -0.6624, 0.2564, -0.1949, 1.169, -0.6624, 0.7217, -0.3405, 0.3775, 0.05409, 0.2564, -0.1949, 0.3775, 0.05409, 0.2067, 0.4167, 0.1257, 0.388, 0.2564, -0.1949, 0.1257, 0.388, 0.03878, 0.49, 0.01801, 0.396, 0.2564, -0.1949, 0.01801, 0.396, -0.08862, 0.4439, -0.0644, 0.08842, 0.2564, -0.1949, -0.0644, 0.08842, -0.2476, -0.3046, 0.05305, -0.7095, 0.09808, 0.78, -0.02929, 0.7832, -0.01314, 0.6429, 0.0824, 0.6356, 0.09808, 0.78, 0.0824, 0.6356, 0.1881, 0.606, 0.2406, 0.7464, -0.1145, 0.792, 0.01767, 0.8242, 0.004957, 0.8668, -0.1101, 0.8775, -0.1145, 0.792, -0.1101, 0.8775, -0.215, 0.827, -0.2354, 0.7852, -0.3118, 0.6764, -0.4253, 0.5489, -0.3113, 0.4706, -0.2305, 0.5764, -0.3118, 0.6764, -0.2305, 0.5764, -0.1578, 0.6157, -0.2181, 0.7354, -0.5084, 0.8933, -0.4212, 0.8242, -0.3851, 0.8668, -0.4055, 0.9535, -0.5084, 0.8933, -0.4055, 0.9535, -0.4855, 1.104, -0.5546, 1.06, -0.1709, 0.2632, -0.2398, 0.1503, -0.2476, -0.3046, -0.0644, 0.08842, -0.1709, 0.2632, -0.0644, 0.08842, -0.08862, 0.4439, -0.1604, 0.4517, -0.1709, 0.2632, -0.1604, 0.4517, -0.2134, 0.3595, -0.2398, 0.1503, -0.19, -3.248, -0.2568, -3.144, -0.315, -3.186, -0.2346, -3.292, -0.19, -3.248, -0.2346, -3.292, -0.1621, -3.331, -0.1241, -3.281, -0.19, -3.248, -0.1241, -3.281, -0.0926, -3.16, -0.1643, -3.168, -0.19, -3.248, -0.1643, -3.168, -0.217, -3.076, -0.2568, -3.144, -0.1343, -3.483, -0.03409, -3.499, -0.01765, -3.359, -0.09409, -3.351, -0.1343, -3.483, -0.09409, -3.351, -0.1621, -3.331, -0.2226, -3.451, -0.3339, 4.492, -0.4212, 4.46, -0.3851, 4.417, -0.2746, 4.407, -0.3339, 4.492, -0.2746, 4.407, -0.215, 4.457, -0.2354, 4.499, -0.05893, 0.5785, 0.005764, 0.5795, -0.01314, 0.6429, -0.0897, 0.6356, -0.05893, 0.5785, -0.0897, 0.6356, -0.1578, 0.6157, -0.1199, 0.5648, -0.05893, 0.5785, -0.1199, 0.5648, -0.08862, 0.4439, 0.01801, 0.396, -0.05893, 0.5785, 0.01801, 0.396, 0.03878, 0.49, 0.005764, 0.5795, -0.09672, 1.134, 0.3548, 1.324, 0.5452, 1.855, 0.08337, 1.841, -0.09672, 1.134, 0.08337, 1.841, -0.3781, 1.854, -0.4132, 1.324, -0.09672, 1.134, -0.4132, 1.324, -0.4855, 1.104, -0.4055, 0.9535, -0.09672, 1.134, -0.4055, 0.9535, -0.3851, 0.8668, -0.2746, 0.8775, -0.09672, 1.134, -0.2746, 0.8775, -0.215, 0.827, -0.1101, 0.8775, -0.09672, 1.134, -0.1101, 0.8775, 0.004957, 0.8668, 0.08819, 0.9535, -0.09672, 1.134, 0.08819, 0.9535, 0.2703, 1.104, 0.3548, 1.324, 0.2537, -2.523, 0.3739, -2.772, 0.7198, -2.379, 1.17, -2.057, 0.2537, -2.523, 1.17, -2.057, 1.178, -1.359, 0.4949, -1.359, 0.2537, -2.523, 0.4949, -1.359, 0.2231, -1.359, 0.05162, -2.008, 0.2537, -2.523, 0.05162, -2.008, -0.2498, -2.412, -0.06757, -2.805, 0.2537, -2.523, -0.06757, -2.805, -0.0926, -3.16, 0.014, -3.112, 0.2537, -2.523, 0.014, -3.112, 0.03453, -3.206, 0.1215, -3.105, 0.2537, -2.523, 0.1215, -3.105, 0.2024, -3.134, 0.3739, -2.772, 2.964, -2.474, 2.858, -2.502, 2.873, -2.559, 2.99, -2.52, 2.964, -2.474, 2.99, -2.52, 3.059, -2.461, 3.019, -2.42, 2.964, -2.474, 3.019, -2.42, 2.914, -2.37, 2.902, -2.441, 2.964, -2.474, 2.902, -2.441, 2.806, -2.454, 2.858, -2.502, 3.226, -2.477, 3.288, -2.381, 3.162, -2.316, 3.115, -2.393, 3.226, -2.477, 3.115, -2.393, 3.059, -2.461, 3.149, -2.56, 2.861, 3.543, 2.803, 3.641, 2.78, 3.605, 2.801, 3.487, 2.861, 3.543, 2.801, 3.487, 2.875, 3.426, 2.908, 3.442, 3.349, -2.044, 3.307, -1.898, 3.192, -1.948, 3.229, -2.057, 3.349, -2.044, 3.229, -2.057, 3.222, -2.141, 3.352, -2.154, 2.995, 3.101, 2.979, 3.216, 2.936, 3.227, 2.902, 3.155, 2.995, 3.101, 2.902, 3.155, 2.82, 2.998, 2.897, 2.97, 2.623, 3.379, 2.332, 3.576, 1.845, 3.403, 2.02, 3.011, 2.623, 3.379, 2.02, 3.011, 1.926, 2.616, 2.598, 2.941, 2.623, 3.379, 2.598, 2.941, 2.82, 2.998, 2.902, 3.155, 2.623, 3.379, 2.902, 3.155, 2.936, 3.227, 2.867, 3.327, 2.623, 3.379, 2.867, 3.327, 2.875, 3.426, 2.801, 3.487, 2.623, 3.379, 2.801, 3.487, 2.78, 3.605, 2.704, 3.633, 2.623, 3.379, 2.704, 3.633, 2.536, 3.688, 2.332, 3.576, 2.976, -1.928, 2.928, -1.818, 2.272, -1.359, 2.773, -1.905, 2.976, -1.928, 2.773, -1.905, 3.062, -2.087, 3.117, -2.035, 2.976, -1.928, 3.117, -2.035, 3.073, -1.952, 2.928, -1.818, 3.143, -2.211, 3.108, -2.288, 3.162, -2.316, 3.199, -2.229, 3.143, -2.211, 3.199, -2.229, 3.222, -2.141, 3.167, -2.133, 3.143, -2.211, 3.167, -2.133, 3.062, -2.087, 2.96, -2.166, 3.143, -2.211, 2.96, -2.166, 3.024, -2.254, 3.108, -2.288, -0.2039, -1.827, -0.07447, -1.358, -0.4364, -1.358, -0.7144, -1.683, -0.2039, -1.827, -0.7144, -1.683, -0.7231, -2.147, -0.4241, -2.206, -0.2039, -1.827, -0.4241, -2.206, -0.2498, -2.412, 0.05162, -2.008, -0.2039, -1.827, 0.05162, -2.008, 0.2231, -1.359, -0.07447, -1.358, 3.184, -0.6679, 3.142, -0.7584, 3.192, -0.7767, 3.231, -0.6729, 3.184, -0.6679, 3.231, -0.6729, 3.225, -0.5913, 3.172, -0.598, 3.184, -0.6679, 3.172, -0.598, 3.065, -0.6434, 3.119, -0.6953, 3.184, -0.6679, 3.119, -0.6953, 3.076, -0.7753, 3.142, -0.7584, 3.332, -0.4671, 3.292, -0.3581, 3.168, -0.4178, 3.204, -0.5038, 3.332, -0.4671, 3.204, -0.5038, 3.225, -0.5913, 3.352, -0.58, 2.949, 1.953, 2.979, 2.068, 2.937, 2.056, 2.869, 1.954, 2.949, 1.953, 2.869, 1.954, 2.875, 1.858, 2.908, 1.843, 0.1434, 2.642, 0.08337, 3.443, -0.3781, 3.43, -0.3129, 2.642, 0.1434, 2.642, -0.3129, 2.642, -0.3781, 1.854, 0.08337, 1.841, 0.1434, 2.642, 0.08337, 1.841, 0.5452, 1.855, 0.7654, 2.641, 0.1434, 2.642, 0.7654, 2.641, 0.5432, 3.43, 0.08337, 3.443, 2.627, 1.852, 2.599, 2.268, 1.926, 2.616, 2.029, 2.252, 2.627, 1.852, 2.029, 2.252, 1.866, 1.887, 2.345, 1.713, 2.627, 1.852, 2.345, 1.713, 2.542, 1.599, 2.705, 1.649, 2.627, 1.852, 2.705, 1.649, 2.781, 1.679, 2.803, 1.795, 2.627, 1.852, 2.803, 1.795, 2.875, 1.858, 2.869, 1.954, 2.627, 1.852, 2.869, 1.954, 2.937, 2.056, 2.903, 2.127, 2.627, 1.852, 2.903, 2.127, 2.82, 2.273, 2.599, 2.268, -0.5114, 2.642, -0.5114, 2.006, -0.3781, 1.854, -0.3129, 2.642, -0.5114, 2.642, -0.3129, 2.642, -0.3781, 3.43, -0.5114, 3.279, -0.5114, 2.642, -0.5114, 3.279, -0.6697, 3.303, -0.8416, 2.642, -0.5114, 2.642, -0.8416, 2.642, -0.6697, 1.981, -0.5114, 2.006, 1.461, 2.638, 2.029, 2.252, 1.926, 2.616, 2.02, 3.011, 1.461, 2.638, 2.02, 3.011, 1.845, 3.403, 1.321, 3.277, 1.461, 2.638, 1.321, 3.277, 0.5432, 3.43, 0.7654, 2.641, 1.461, 2.638, 0.7654, 2.641, 0.5452, 1.855, 1.333, 2.012, 1.461, 2.638, 1.333, 2.012, 1.866, 1.887, 2.029, 2.252, 2.724, -0.3371, 2.608, -0.3202, 2.225, -0.4243, 2.58, -0.4563, 2.724, -0.3371, 2.58, -0.4563, 2.917, -0.3598, 2.906, -0.2878, 2.724, -0.3371, 2.906, -0.2878, 2.81, -0.2744, 2.608, -0.3202, 3.074, -0.3737, 3.115, -0.4433, 3.168, -0.4178, 3.122, -0.3406, 3.074, -0.3737, 3.122, -0.3406, 3.067, -0.2709, 3.027, -0.3099, 3.074, -0.3737, 3.027, -0.3099, 2.917, -0.3598, 2.907, -0.4565, 3.074, -0.3737, 2.907, -0.4565, 3.029, -0.4765, 3.115, -0.4433, -0.203, -0.8899, -0.4224, -0.5105, -0.7216, -0.5684, -0.7138, -1.032, -0.203, -0.8899, -0.7138, -1.032, -0.4364, -1.358, -0.07447, -1.358, -0.203, -0.8899, -0.07447, -1.358, 0.2231, -1.359, 0.05305, -0.7095, -0.203, -0.8899, 0.05305, -0.7095, -0.2476, -0.3046, -0.4224, -0.5105, 3.064, -0.1032, 2.917, -0.04601, 2.885, -0.1739, 2.999, -0.2113, 3.064, -0.1032, 2.999, -0.2113, 3.067, -0.2709, 3.16, -0.1739, 2.731, 1.546, 2.803, 1.644, 2.781, 1.679, 2.705, 1.649, 2.731, 1.546, 2.705, 1.649, 2.542, 1.599, 2.571, 1.519, 0.754, 0.1601, 0.7982, 0.1632, 0.7972, 0.1714, 0.754, 0.1684, 0.754, 0.1684, 0.7972, 0.1714, 0.7961, 0.1795, 0.7539, 0.1767, 0.7539, 0.1767, 0.7961, 0.1795, 0.795, 0.1877, 0.7539, 0.1849, 0.7539, 0.1849, 0.795, 0.1877, 0.7939, 0.1959, 0.7538, 0.1931, 0.7982, 0.1632, 0.8417, 0.1718, 0.8396, 0.1798, 0.7972, 0.1714, 0.7972, 0.1714, 0.8396, 0.1798, 0.8375, 0.1878, 0.7961, 0.1795, 0.7961, 0.1795, 0.8375, 0.1878, 0.8354, 0.1957, 0.795, 0.1877, 0.795, 0.1877, 0.8354, 0.1957, 0.8332, 0.2037, 0.7939, 0.1959, 0.8417, 0.1718, 0.8838, 0.1859, 0.8807, 0.1936, 0.8396, 0.1798, 0.8396, 0.1798, 0.8807, 0.1936, 0.8775, 0.2012, 0.8375, 0.1878, 0.8375, 0.1878, 0.8775, 0.2012, 0.8744, 0.2088, 0.8354, 0.1957, 0.8354, 0.1957, 0.8744, 0.2088, 0.8713, 0.2165, 0.8332, 0.2037, 0.8838, 0.1859, 0.9236, 0.2053, 0.9196, 0.2125, 0.8807, 0.1936, 0.8807, 0.1936, 0.9196, 0.2125, 0.9155, 0.2197, 0.8775, 0.2012, 0.8775, 0.2012, 0.9155, 0.2197, 0.9114, 0.2268, 0.8744, 0.2088, 0.8744, 0.2088, 0.9114, 0.2268, 0.9074, 0.234, 0.8713, 0.2165, 0.9236, 0.2053, 0.9605, 0.2298, 0.9554, 0.2361, 0.9196, 0.2125, 0.9196, 0.2125, 0.9554, 0.2361, 0.9504, 0.2424, 0.9155, 0.2197, 0.9155, 0.2197, 0.9504, 0.2424, 0.9458, 0.2489, 0.9114, 0.2268, 0.9114, 0.2268, 0.9458, 0.2489, 0.9412, 0.2558, 0.9074, 0.234, 0.9605, 0.2298, 0.9913, 0.2612, 0.9804, 0.2602, 0.9554, 0.2361, 0.9554, 0.2361, 0.9804, 0.2602, 0.9758, 0.2632, 0.9504, 0.2424, 0.9504, 0.2424, 0.9758, 0.2632, 0.9735, 0.2684, 0.9458, 0.2489, 0.9458, 0.2489, 0.9735, 0.2684, 0.9766, 0.2782, 0.9412, 0.2558, 0.5164, 0.262, 0.5468, 0.2284, 0.5521, 0.2347, 0.5269, 0.2597, 0.5269, 0.2597, 0.5521, 0.2347, 0.5569, 0.241, 0.5319, 0.2623, 0.5319, 0.2623, 0.5569, 0.241, 0.5615, 0.2477, 0.5348, 0.2675, 0.5348, 0.2675, 0.5615, 0.2477, 0.5661, 0.2545, 0.5326, 0.2782, 0.5468, 0.2284, 0.5839, 0.2041, 0.588, 0.2113, 0.5521, 0.2347, 0.5521, 0.2347, 0.588, 0.2113, 0.592, 0.2185, 0.5569, 0.241, 0.5569, 0.241, 0.592, 0.2185, 0.596, 0.2257, 0.5615, 0.2477, 0.5615, 0.2477, 0.596, 0.2257, 0.6, 0.2329, 0.5661, 0.2545, 0.5839, 0.2041, 0.6239, 0.185, 0.627, 0.1926, 0.588, 0.2113, 0.588, 0.2113, 0.627, 0.1926, 0.6301, 0.2003, 0.592, 0.2185, 0.592, 0.2185, 0.6301, 0.2003, 0.6331, 0.2079, 0.596, 0.2257, 0.596, 0.2257, 0.6331, 0.2079, 0.6362, 0.2156, 0.6, 0.2329, 0.6239, 0.185, 0.6661, 0.1711, 0.6682, 0.1792, 0.627, 0.1926, 0.627, 0.1926, 0.6682, 0.1792, 0.6703, 0.1871, 0.6301, 0.2003, 0.6301, 0.2003, 0.6703, 0.1871, 0.6723, 0.1951, 0.6331, 0.2079, 0.6331, 0.2079, 0.6723, 0.1951, 0.6743, 0.2031, 0.6362, 0.2156, 0.6661, 0.1711, 0.7097, 0.1628, 0.7107, 0.171, 0.6682, 0.1792, 0.6682, 0.1792, 0.7107, 0.171, 0.7118, 0.1792, 0.6703, 0.1871, 0.6703, 0.1871, 0.7118, 0.1792, 0.7128, 0.1874, 0.6723, 0.1951, 0.6723, 0.1951, 0.7128, 0.1874, 0.7138, 0.1956, 0.6743, 0.2031, 0.7097, 0.1628, 0.754, 0.1601, 0.754, 0.1684, 0.7107, 0.171, 0.7107, 0.171, 0.754, 0.1684, 0.7539, 0.1767, 0.7118, 0.1792, 0.7118, 0.1792, 0.7539, 0.1767, 0.7539, 0.1849, 0.7128, 0.1874, 0.7128, 0.1874, 0.7539, 0.1849, 0.7538, 0.1931, 0.7138, 0.1956, 0.3257, 0.4813, 0.3354, 0.4373, 0.3641, 0.437, 0.3719, 0.4813, 0.3641, 0.437, 0.3488, 0.3651, 0.3904, 0.4257, 0.3488, 0.3651, 0.4104, 0.4051, 0.3904, 0.4257, 0.3719, 0.4813, 0.3641, 0.437, 0.3904, 0.4257, 0.4146, 0.4636, 0.8758, 0.1643, 0.755, 0.2473, 0.8348, 0.1243, 0.4146, 0.4636, 0.3904, 0.4257, 0.4104, 0.4051, 0.4473, 0.4309, 0.4473, 0.4309, 0.4104, 0.4051, 0.4211, 0.3785, 0.465, 0.3882, 0.4211, 0.3785, 0.3488, 0.3651, 0.4207, 0.3498, 0.8984, 0.2168, 0.755, 0.2473, 0.8758, 0.1643, 0.465, 0.3882, 0.4211, 0.3785, 0.4207, 0.3498, 0.465, 0.342, 0.4094, 0.3235, 0.3488, 0.3651, 0.3889, 0.3035, 0.465, 0.342, 0.4207, 0.3498, 0.4094, 0.3235, 0.4473, 0.2993, 0.4473, 0.2993, 0.4094, 0.3235, 0.3889, 0.3035, 0.4146, 0.2666, 0.3889, 0.3035, 0.3488, 0.3651, 0.3622, 0.2928, 0.4146, 0.2666, 0.3889, 0.3035, 0.3622, 0.2928, 0.3719, 0.2489, 0.3622, 0.2928, 0.3488, 0.3651, 0.3336, 0.2932, 0.8991, 0.274, 0.755, 0.2473, 0.8984, 0.2168, 0.3719, 0.2489, 0.3622, 0.2928, 0.3336, 0.2932, 0.3257, 0.2489, 0.3072, 0.3045, 0.3488, 0.3651, 0.2872, 0.325, 0.3257, 0.2489, 0.3336, 0.2932, 0.3072, 0.3045, 0.283, 0.2666, 0.283, 0.2666, 0.3072, 0.3045, 0.2872, 0.325, 0.2503, 0.2993, 0.8779, 0.3271, 0.755, 0.2473, 0.8991, 0.274, 0.2503, 0.2993, 0.2872, 0.325, 0.2766, 0.3517, 0.2326, 0.342, 0.2766, 0.3517, 0.3488, 0.3651, 0.2769, 0.3803, 0.2769, 0.3803, 0.3488, 0.3651, 0.2882, 0.4067, 0.2326, 0.342, 0.2766, 0.3517, 0.2769, 0.3803, 0.2326, 0.3882, 0.2882, 0.4067, 0.3488, 0.3651, 0.3088, 0.4267, 0.2326, 0.3882, 0.2769, 0.3803, 0.2882, 0.4067, 0.2503, 0.4309, 0.2503, 0.4309, 0.2882, 0.4067, 0.3088, 0.4267, 0.283, 0.4636, 0.8379, 0.3681, 0.755, 0.2473, 0.8779, 0.3271, 0.8348, 0.1243, 0.755, 0.2473, 0.7817, 0.1031, 0.283, 0.4636, 0.3088, 0.4267, 0.3354, 0.4373, 0.3257, 0.4813, 0.8862, 0.4437, 0.8379, 0.3681, 0.8779, 0.3271, 0.9514, 0.3785, 0.3088, 0.4267, 0.3488, 0.3651, 0.3354, 0.4373, 0.2872, 0.325, 0.3488, 0.3651, 0.2766, 0.3517, 0.9514, 0.3785, 0.8779, 0.3271, 0.8991, 0.274, 0.9867, 0.2934, 0.3336, 0.2932, 0.3488, 0.3651, 0.3072, 0.3045, 0.9867, 0.2934, 0.8991, 0.274, 0.8984, 0.2168, 0.9867, 0.2012, 0.9867, 0.2012, 0.8984, 0.2168, 0.8758, 0.1643, 0.9514, 0.116, 0.4207, 0.3498, 0.3488, 0.3651, 0.4094, 0.3235, 0.4104, 0.4051, 0.3488, 0.3651, 0.4211, 0.3785, 0.9514, 0.116, 0.8758, 0.1643, 0.8348, 0.1243, 0.8862, 0.0508, 0.7817, 0.1031, 0.755, 0.2473, 0.7245, 0.1039, 0.8862, 0.0508, 0.8348, 0.1243, 0.7817, 0.1031, 0.801, 0.01551, 0.801, 0.01551, 0.7817, 0.1031, 0.7245, 0.1039, 0.7089, 0.01551, 0.7245, 0.1039, 0.755, 0.2473, 0.672, 0.1264, 0.7089, 0.01551, 0.7245, 0.1039, 0.672, 0.1264, 0.6237, 0.0508, 0.672, 0.1264, 0.755, 0.2473, 0.632, 0.1674, 0.632, 0.1674, 0.755, 0.2473, 0.6108, 0.2205, 0.6237, 0.0508, 0.672, 0.1264, 0.632, 0.1674, 0.5585, 0.116, 0.6108, 0.2205, 0.755, 0.2473, 0.6115, 0.2777, 0.5585, 0.116, 0.632, 0.1674, 0.6108, 0.2205, 0.5232, 0.2012, 0.5232, 0.2012, 0.6108, 0.2205, 0.6115, 0.2777, 0.5232, 0.2934, 0.6115, 0.2777, 0.755, 0.2473, 0.6341, 0.3303, 0.5232, 0.2934, 0.6115, 0.2777, 0.6341, 0.3303, 0.5585, 0.3785, 0.6341, 0.3303, 0.755, 0.2473, 0.6751, 0.3702, 0.6751, 0.3702, 0.755, 0.2473, 0.7282, 0.3914, 0.5585, 0.3785, 0.6341, 0.3303, 0.6751, 0.3702, 0.6237, 0.4437, 0.7282, 0.3914, 0.755, 0.2473, 0.7854, 0.3907, 0.6237, 0.4437, 0.6751, 0.3702, 0.7282, 0.3914, 0.7089, 0.479, 0.7089, 0.479, 0.7282, 0.3914, 0.7854, 0.3907, 0.801, 0.479, 0.7854, 0.3907, 0.755, 0.2473, 0.8379, 0.3681, 0.3352, 0.8823, 0.249, 0.7548, 0.3775, 0.8396, 0.801, 0.479, 0.7854, 0.3907, 0.8379, 0.3681, 0.8862, 0.4437, 0.3853, 0.9625, 0.3352, 0.8823, 0.3775, 0.8396, 0.455, 0.8944, 0.3775, 0.8396, 0.249, 0.7548, 0.3998, 0.7837, 0.249, 0.7548, 0.3984, 0.7238, 0.3998, 0.7837, 0.455, 0.8944, 0.3775, 0.8396, 0.3998, 0.7837, 0.4932, 0.8041, 0.8988, 0.7807, 0.7499, 0.753, 0.898, 0.7216, 0.4932, 0.8041, 0.3998, 0.7837, 0.3984, 0.7238, 0.4932, 0.7048, 0.4932, 0.7048, 0.3984, 0.7238, 0.3766, 0.6679, 0.4534, 0.6153, 0.3766, 0.6679, 0.249, 0.7548, 0.3327, 0.6271, 0.8768, 0.8355, 0.7499, 0.753, 0.8988, 0.7807, 0.4534, 0.6153, 0.3766, 0.6679, 0.3327, 0.6271, 0.3844, 0.5479, 0.2778, 0.6032, 0.249, 0.7548, 0.218, 0.6045, 0.3844, 0.5479, 0.3327, 0.6271, 0.2778, 0.6032, 0.2952, 0.5136, 0.2952, 0.5136, 0.2778, 0.6032, 0.218, 0.6045, 0.2013, 0.5139, 0.218, 0.6045, 0.249, 0.7548, 0.1632, 0.628, 0.2013, 0.5139, 0.218, 0.6045, 0.1632, 0.628, 0.1135, 0.5497, 0.1632, 0.628, 0.249, 0.7548, 0.1213, 0.6704, 0.8356, 0.8778, 0.7499, 0.753, 0.8768, 0.8355, 0.1135, 0.5497, 0.1632, 0.628, 0.1213, 0.6704, 0.04536, 0.6165, 0.09872, 0.7256, 0.249, 0.7548, 0.09888, 0.7854, 0.04536, 0.6165, 0.1213, 0.6704, 0.09872, 0.7256, 0.00768, 0.7046, 0.00768, 0.7046, 0.09872, 0.7256, 0.09888, 0.7854, 0.006509, 0.8007, 0.7813, 0.9011, 0.7499, 0.753, 0.8356, 0.8778, 0.006509, 0.8007, 0.09888, 0.7854, 0.1219, 0.8406, 0.04224, 0.8901, 0.1219, 0.8406, 0.249, 0.7548, 0.1643, 0.8828, 0.1643, 0.8828, 0.249, 0.7548, 0.2197, 0.9056, 0.04224, 0.8901, 0.1219, 0.8406, 0.1643, 0.8828, 0.1096, 0.9592, 0.2197, 0.9056, 0.249, 0.7548, 0.2797, 0.9055, 0.1096, 0.9592, 0.1643, 0.8828, 0.2197, 0.9056, 0.1984, 0.9973, 0.1984, 0.9973, 0.2197, 0.9056, 0.2797, 0.9055, 0.2952, 0.9986, 0.7223, 0.9019, 0.7499, 0.753, 0.7813, 0.9011, 0.898, 0.7216, 0.7499, 0.753, 0.8747, 0.6673, 0.2952, 0.9986, 0.2797, 0.9055, 0.3352, 0.8823, 0.3853, 0.9625, 0.7023, 0.9924, 0.7223, 0.9019, 0.7813, 0.9011, 0.7975, 0.9924, 0.2797, 0.9055, 0.249, 0.7548, 0.3352, 0.8823, 0.09888, 0.7854, 0.249, 0.7548, 0.1219, 0.8406, 0.7975, 0.9924, 0.7813, 0.9011, 0.8356, 0.8778, 0.8855, 0.9559, 0.1213, 0.6704, 0.249, 0.7548, 0.09872, 0.7256, 0.8855, 0.9559, 0.8356, 0.8778, 0.8768, 0.8355, 0.9528, 0.8886, 0.9528, 0.8886, 0.8768, 0.8355, 0.8988, 0.7807, 0.9892, 0.8006, 0.3327, 0.6271, 0.249, 0.7548, 0.2778, 0.6032, 0.3984, 0.7238, 0.249, 0.7548, 0.3766, 0.6679, 0.9892, 0.8006, 0.8988, 0.7807, 0.898, 0.7216, 0.9892, 0.7054, 0.8747, 0.6673, 0.7499, 0.753, 0.8324, 0.6261, 0.9892, 0.7054, 0.898, 0.7216, 0.8747, 0.6673, 0.9528, 0.6175, 0.9528, 0.6175, 0.8747, 0.6673, 0.8324, 0.6261, 0.8855, 0.5501, 0.8324, 0.6261, 0.7499, 0.753, 0.7775, 0.6042, 0.8855, 0.5501, 0.8324, 0.6261, 0.7775, 0.6042, 0.7975, 0.5137, 0.7775, 0.6042, 0.7499, 0.753, 0.7185, 0.6049, 0.7185, 0.6049, 0.7499, 0.753, 0.6642, 0.6282, 0.7975, 0.5137, 0.7775, 0.6042, 0.7185, 0.6049, 0.7023, 0.5137, 0.6642, 0.6282, 0.7499, 0.753, 0.623, 0.6705, 0.7023, 0.5137, 0.7185, 0.6049, 0.6642, 0.6282, 0.6143, 0.5501, 0.6143, 0.5501, 0.6642, 0.6282, 0.623, 0.6705, 0.547, 0.6175, 0.623, 0.6705, 0.7499, 0.753, 0.6011, 0.7254, 0.547, 0.6175, 0.623, 0.6705, 0.6011, 0.7254, 0.5106, 0.7054, 0.6011, 0.7254, 0.7499, 0.753, 0.6018, 0.7845, 0.6018, 0.7845, 0.7499, 0.753, 0.6251, 0.8387, 0.5106, 0.7054, 0.6011, 0.7254, 0.6018, 0.7845, 0.5106, 0.8006, 0.6251, 0.8387, 0.7499, 0.753, 0.6674, 0.88, 0.5106, 0.8006, 0.6018, 0.7845, 0.6251, 0.8387, 0.547, 0.8886, 0.547, 0.8886, 0.6251, 0.8387, 0.6674, 0.88, 0.6143, 0.9559, 0.6674, 0.88, 0.7499, 0.753, 0.7223, 0.9019, 0.6143, 0.9559, 0.6674, 0.88, 0.7223, 0.9019, 0.7023, 0.9924, 0.5326, 0.2782, 0.5164, 0.262, 0.5229, 0.2643, 0.5299, 0.2719, 0.5299, 0.2719, 0.5229, 0.2643, 0.5252, 0.2658, 0.5284, 0.2692, 0.5348, 0.2675, 0.5326, 0.2782, 0.5299, 0.2719, 0.5318, 0.2672, 0.5164, 0.262, 0.5269, 0.2597, 0.5272, 0.2625, 0.5229, 0.2643, 0.5269, 0.2597, 0.5319, 0.2623, 0.5305, 0.2638, 0.5272, 0.2625, 0.5319, 0.2623, 0.5348, 0.2675, 0.5318, 0.2672, 0.5305, 0.2638, 0.5296, 0.267, 0.5284, 0.2692, 0.5252, 0.2658, 0.5274, 0.2647, 0.5296, 0.2647, 0.5229, 0.2643, 0.5272, 0.2625, 0.5274, 0.2647, 0.5252, 0.2658, 0.5318, 0.2672, 0.5299, 0.2719, 0.5284, 0.2692, 0.5296, 0.267, 0.5305, 0.2638, 0.5318, 0.2672, 0.5296, 0.267, 0.5296, 0.2647, 0.5272, 0.2625, 0.5305, 0.2638, 0.5296, 0.2647, 0.5274, 0.2647, 0.9804, 0.2602, 0.9913, 0.2612, 0.9848, 0.2642, 0.9803, 0.2629, 0.9773, 0.2645, 0.9803, 0.2629, 0.9804, 0.265, 0.9783, 0.2652, 0.9735, 0.2684, 0.9758, 0.2632, 0.9773, 0.2645, 0.9763, 0.2678, 0.9913, 0.2612, 0.9766, 0.2782, 0.9785, 0.2721, 0.9848, 0.2642, 0.9758, 0.2632, 0.9804, 0.2602, 0.9803, 0.2629, 0.9773, 0.2645, 0.9766, 0.2782, 0.9735, 0.2684, 0.9763, 0.2678, 0.9785, 0.2721, 0.9804, 0.265, 0.9826, 0.2659, 0.9798, 0.2694, 0.9784, 0.2674, 0.9783, 0.2652, 0.9803, 0.2629, 0.9848, 0.2642, 0.9826, 0.2659, 0.9804, 0.265, 0.9763, 0.2678, 0.9773, 0.2645, 0.9783, 0.2652, 0.9784, 0.2674, 0.9848, 0.2642, 0.9785, 0.2721, 0.9798, 0.2694, 0.9826, 0.2659, 0.9785, 0.2721, 0.9763, 0.2678, 0.9784, 0.2674, 0.9798, 0.2694, 0.3354, 0.4373, 0.3488, 0.3651, 0.3641, 0.437])
me_circle.materials.append(mat_bread)
me_circle.materials.append(mat_candy)
me_circle.use_remesh_preserve_volume = False
me_circle.use_remesh_preserve_attributes = False
me_circle.use_mirror_vertex_groups = False
me_circle.update()

# ---- objects
ob_circle = bpy.data.objects.new('Circle', me_circle)
ob_lamp = bpy.data.objects.new('Lamp', light_lamp)
ob_camera = bpy.data.objects.new('Camera', cam_camera)

# ---- transforms, parenting, visibility, modifiers, constraints
ob_circle.location = (-0.5, 0.0, 0.0)
ob_circle.lineart.crease_threshold = 0.0
_m = ob_circle.modifiers.new('Auto Smooth', 'NODES')
_m.node_group = ng_auto_smooth
_gi = [s.identifier for s in ng_auto_smooth.interface.items_tree if s.item_type == 'SOCKET' and s.in_out == 'INPUT']
_m[_gi[1]] = 3.142  # Angle
ob_lamp.location = (4.076, 1.005, 5.904)
ob_lamp.rotation_euler = (0.6503, 0.05522, 1.866)
ob_lamp.lock_rotations_4d = False
ob_lamp.empty_display_type = 'ARROWS'
ob_lamp.color = (0.0, 0.0, 0.0, 0.0)
ob_lamp.lineart.crease_threshold = 0.0
ob_camera.location = (1.15, 0.0, 10.0)
ob_camera.rotation_euler = (0.0, -0.0, 1.571)
ob_camera.lock_rotations_4d = False
ob_camera.empty_display_type = 'ARROWS'
ob_camera.color = (0.0, 0.0, 0.0, 0.0)
ob_camera.display_type = 'WIRE'
ob_camera.lineart.crease_threshold = 0.0

# ---- collection membership
col_collection_1.objects.link(ob_circle)
col_collection_1.objects.link(ob_lamp)
col_collection_1.objects.link(ob_camera)

# ---- scene / render settings (as saved in the file)
scene.camera = ob_camera
scene.frame_start = 1; scene.frame_end = 250; scene.frame_set(1)
scene.render.engine = 'BLENDER_EEVEE_NEXT'
scene.render.image_settings.compression = 0
scene.render.resolution_x = 1024
scene.render.resolution_y = 1024
scene.render.dither_intensity = 0.0
scene.cycles.use_denoising = False
scene.cycles.samples = 10
scene.cycles.sampling_pattern = 'TABULATED_SOBOL'
scene.cycles.light_sampling_threshold = 0.0
scene.cycles.use_adaptive_sampling = False
scene.cycles.use_light_tree = False
scene.cycles.blur_glossy = 0.0
scene.cycles.pixel_filter_type = 'GAUSSIAN'
scene.cycles.sample_clamp_indirect = 0.0
scene.view_settings.view_transform = 'Standard'
bpy.context.view_layer.update()
